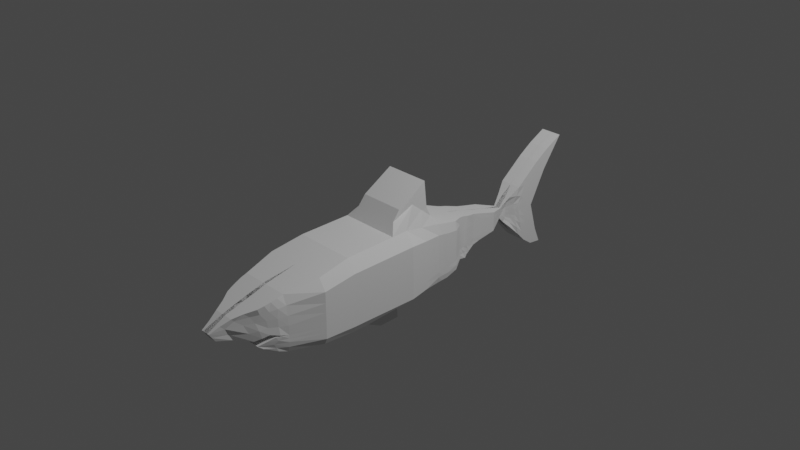 # Source: shark5.blend  (saved by Blender 2.90.8; exported with 4.5.12 LTS)
import bpy
from mathutils import Matrix  # noqa: F401  (used for matrix-valued properties, if any)

bpy.ops.wm.read_factory_settings(use_empty=True)
scene = bpy.context.scene
scene.name = 'Scene'

# ---- collections
col_collection = bpy.data.collections.new('Collection'); scene.collection.children.link(col_collection)

# ---- world
world_world = bpy.data.worlds.new('World'); scene.world = world_world
world_world.use_nodes = True; world_world.node_tree.nodes.clear()
_N = world_world.node_tree.nodes; _L = world_world.node_tree.links
n0 = _N.new('ShaderNodeOutputWorld'); n0.name = 'World Output'; n0.location = (300, 300)
n1 = _N.new('ShaderNodeBackground'); n1.name = 'Background'; n1.location = (10, 300)
n1.inputs[0].default_value = (0.05088, 0.05088, 0.05088, 1.0)
_L.new(n1.outputs[0], n0.inputs[0])
n0.is_active_output = True
world_world.color = (0.05088, 0.05088, 0.05088)
world_world.use_sun_shadow = False
world_world.sun_shadow_jitter_overblur = 0.0

# ---- cameras
cam_camera = bpy.data.cameras.new('Camera')
cam_camera.clip_end = 100.0
cam_camera.ortho_scale = 7.314

# ---- lights
light_light = bpy.data.lights.new('Light', 'POINT')
light_light.transmission_factor = 0.0
light_light.energy = 1000.0
light_light.shadow_soft_size = 0.1
light_light.shadow_maximum_resolution = 0.006
light_light.use_absolute_resolution = True

# ---- meshes
me_plane = bpy.data.meshes.new('Plane')
me_plane.from_pydata([(-3.723, -1.213, 0.0), (1.654, -1.213, 0.03216), (-3.85, 3.994, 0.0), (-2.833, -6.17, -0.1159), (1.251, -6.17, -0.09466), (-2.96, 8.146, 0.0), (1.357, 8.167, 0.0007449), (-1.731, 12.85, -0.01804), (0.4676, 12.87, -0.01947), (-1.731, 12.85, -0.01804), (0.4676, 12.87, -0.01947), (-0.99, 15.71, -0.1868), (-0.1255, 15.73, -0.2454), (-0.99, 15.71, -0.1868), (-0.1255, 15.73, -0.2454), (-5.506, 21.65, -0.006463), (2.969, 19.86, -0.006463), (-2.462, 17.16, -0.006463), (0.751, 16.54, -0.1659), (2.279, 18.03, -0.006463), (-4.004, 19.08, -0.006463), (-0.5465, -1.213, 0.00938), (-0.5985, 4.044, 0.00938), (-0.02787, -6.145, -0.09536), (-0.4096, 8.158, 0.003782), (-0.4324, 12.86, -0.01821), (-0.4324, 12.86, -0.01821), (-0.4793, 15.72, -0.2231), (-0.4793, 15.72, -0.2231), (-0.5229, 18.66, -0.006463), (-0.4774, 16.73, -0.2176), (-0.6502, 17.25, -0.0646), (-1.952, 4.023, 0.00938), (-1.471, 8.153, 0.003782), (-0.973, 12.86, -0.01772), (-0.973, 12.86, -0.01772), (-0.6919, 15.72, -0.2069), (-0.6919, 15.72, -0.2069), (-3.155, 20.01, -0.006463), (-1.083, 16.82, -0.1796), (-2.214, 18.07, -0.006463), (-1.868, -1.213, 0.00938), (-1.424, -6.17, -0.09791), (0.6049, -1.213, 0.00938), (0.4545, -6.17, -0.08034), (0.5801, 4.062, 0.00938), (0.515, 8.163, 0.003782), (0.03856, 12.87, -0.01776), (0.03856, 12.87, -0.01776), (-0.2942, 15.73, -0.2362), (-0.2942, 15.73, -0.2362), (1.766, 19.34, -0.006463), (0.04993, 16.65, -0.2339), (0.5801, 17.45, -0.01667), (0.7978, -7.445, -0.06571), (-0.1382, -7.04, -0.05422), (0.3319, -8.095, -0.02718), (-1.852, -9.382, -0.131), (-0.506, -10.36, -0.2382), (-1.167, -10.8, -0.2382), (-2.291, -7.944, -0.1386), (-1.282, -8.729, -0.1379), (-0.02225, -8.229, -0.03993), (-1.353, -7.45, -0.128), (-0.3622, -7.341, -0.04914), (-2.562, -7.057, -0.1388), (2.863, 18.87, -0.006463), (-4.764, 20.23, -0.006463), (-0.4758, 18.43, -0.006463), (-3.558, 19.68, -0.006463), (0.9401, 18.71, -0.006463), (-3.172, 7.156, 0.0), (1.428, 7.192, 0.0001514), (-0.4547, 7.177, 0.001951), (-1.586, 7.168, 0.002135), (0.5305, 7.185, 0.001868), (-3.819, 2.751, 0.0), (-0.5861, 2.789, 0.00938), (-1.932, 2.773, 0.00938), (0.586, 2.803, 0.00938), (-6.657, 6.237, -1.192e-07), (-4.582, 6.457, -1.192e-07), (-5.266, 3.891, -1.192e-07), (-2.424, 10.2, -0.0103), (0.9775, 10.33, -0.00506), (-0.4195, 10.21, -0.01073), (-1.254, 10.21, -0.01069), (0.307, 10.22, -0.01069), (0.8174, 11.56, -0.01322), (-0.4258, 11.51, -0.02083), (-1.116, 11.5, -0.02076), (0.1757, 11.51, -0.0208), (-2.085, 11.49, -0.0205), (-2.255, 10.85, -0.02226), (1.408, 11.77, -0.003671), (-0.4227, 10.86, -0.0221), (-1.185, 10.85, -0.02222), (0.2414, 10.86, -0.02221), (-3.75, -0.09092, 0.0), (2.064, -0.1652, 0.1117), (-0.5577, -0.08013, 0.00938), (-1.886, -0.08462, 0.00938), (0.5995, -0.07622, 0.00938), (-3.723, -1.213, 2.313), (1.654, -1.213, 2.714), (-3.85, 3.994, 2.29), (-2.833, -6.17, 1.879), (1.251, -6.17, 2.113), (-2.96, 8.146, 2.03), (1.357, 8.167, 2.149), (-1.731, 12.85, 0.8847), (0.4676, 12.87, 0.8783), (-1.731, 12.85, 0.8847), (0.4676, 12.87, 0.8783), (-0.99, 15.71, 0.3123), (-0.1255, 15.73, 0.239), (-0.99, 15.71, 0.3123), (-0.1255, 15.73, 0.239), (-5.506, 21.65, 0.8399), (2.969, 19.86, 0.8399), (-2.462, 17.16, 0.8399), (0.751, 16.54, 0.641), (2.279, 18.03, 0.8399), (-4.004, 19.08, 0.8399), (-0.5465, -1.213, 2.972), (-0.5985, 4.044, 2.976), (-0.02787, -6.145, 2.31), (-0.4096, 8.158, 2.219), (-0.4324, 12.86, 0.8839), (-0.4324, 12.86, 0.8839), (-0.4793, 15.72, 0.2685), (-0.4793, 15.72, 0.2685), (-0.5229, 18.66, 0.8399), (-0.4774, 16.73, 0.5316), (-0.6502, 17.25, 0.7942), (-1.952, 4.023, 2.975), (-1.471, 8.153, 2.219), (-0.973, 12.86, 0.8863), (-0.973, 12.86, 0.8863), (-0.6919, 15.72, 0.2866), (-0.6919, 15.72, 0.2866), (-3.155, 20.01, 0.8399), (-1.083, 16.82, 0.5971), (-2.214, 18.07, 0.8399), (-1.868, -1.213, 2.972), (-1.424, -6.17, 2.26), (0.6049, -1.213, 2.972), (0.4545, -6.17, 2.319), (0.5801, 4.062, 2.976), (0.515, 8.163, 2.219), (0.03856, 12.87, 0.8861), (0.03856, 12.87, 0.8861), (-0.2942, 15.73, 0.2534), (-0.2942, 15.73, 0.2534), (1.766, 19.34, 0.8399), (0.04993, 16.65, 0.4868), (0.5801, 17.45, 0.8399), (0.7978, -7.445, 1.78), (-0.1382, -7.04, 2.076), (0.3319, -8.095, 1.552), (-1.852, -9.382, 0.7868), (-0.506, -10.36, 0.3718), (-1.167, -10.8, 0.3718), (-2.291, -7.944, 1.563), (-1.282, -8.729, 1.078), (-0.02225, -8.229, 1.399), (-1.353, -7.45, 1.775), (-0.3622, -7.341, 1.911), (-2.562, -7.057, 1.784), (2.863, 18.87, 0.8399), (-4.764, 20.23, 0.8399), (-0.4758, 18.43, 0.8399), (-3.558, 19.68, 0.8399), (0.9401, 18.71, 0.8399), (-3.172, 7.156, 2.023), (1.428, 7.192, 2.14), (-0.4547, 7.177, 2.259), (-1.586, 7.168, 2.254), (0.5305, 7.185, 2.261), (-3.819, 2.751, 2.296), (-6.657, 6.237, 1.71), (-4.582, 6.457, 1.71), (-5.266, 3.891, 1.71), (-2.424, 10.2, 1.335), (0.9775, 10.33, 1.338), (-0.4195, 10.21, 1.363), (-1.254, 10.21, 1.361), (0.307, 10.22, 1.361), (0.8174, 11.56, 1.077), (-0.4258, 11.51, 1.056), (-1.116, 11.5, 1.06), (0.1757, 11.51, 1.058), (-2.085, 11.49, 1.074), (-2.255, 10.85, 1.143), (0.9499, 11.22, 1.148), (-0.4227, 10.86, 1.144), (-1.185, 10.85, 1.143), (0.2414, 10.86, 1.143), (-3.75, -0.09092, 2.308), (1.654, -0.07266, 2.711), (-0.5577, -0.08013, 2.972), (-1.886, -0.08462, 2.972), (0.5995, -0.07622, 2.972), (1.548, 5.371, 2.078), (-3.736, -0.652, 0.0), (1.129, -1.213, 0.00938), (-2.901, 4.009, 0.00938), (0.8529, -6.17, -0.09218), (1.453, -3.691, 0.001063), (-3.278, -3.691, 0.0), (-2.216, 8.15, 0.003782), (-3.511, 5.575, 0.0), (1.393, 7.679, 0.0006262), (-1.352, 12.85, -0.01715), (-2.692, 9.172, 0.0), (0.6425, 12.21, -0.002578), (-1.352, 12.85, -0.01715), (-1.731, 12.85, -0.01804), (0.4676, 12.87, -0.01947), (-0.841, 15.71, -0.1978), (-1.361, 14.28, -0.005566), (0.171, 14.3, -0.005566), (-0.841, 15.71, -0.1978), (-0.99, 15.71, -0.1868), (-0.1255, 15.73, -0.2454), (-4.331, 20.83, -0.006463), (-1.726, 16.43, -0.1676), (2.916, 19.36, -0.006463), (-3.233, 18.12, -0.006463), (0.3127, 16.13, -0.2821), (-1.772, 16.99, -0.08363), (1.515, 17.29, -0.006463), (-4.384, 19.65, -0.006463), (-3.109, 18.57, -0.006463), (-1.207, -1.213, 0.00938), (-0.00921, 4.053, 0.00938), (-0.7261, -6.158, -0.08739), (0.05268, 8.161, 0.003782), (-0.1969, 12.86, -0.01808), (-0.1969, 12.86, -0.01808), (-0.3868, 15.72, -0.2302), (-0.3868, 15.72, -0.2302), (0.6217, 19.0, -0.006463), (-0.2137, 16.69, -0.2292), (-0.03506, 17.35, -0.05368), (-0.5638, 16.99, -0.1394), (-0.4784, 16.22, -0.2904), (-0.4993, 18.54, -0.006463), (-0.4793, 15.72, -0.2231), (-0.4558, 14.29, -0.005566), (-0.4324, 12.86, -0.01821), (-0.4291, 12.18, -0.004209), (-0.4321, 7.668, 0.003782), (-0.2872, -3.679, 0.009593), (-1.275, 4.034, 0.00938), (-0.9403, 8.156, 0.003782), (-0.7027, 12.86, -0.0181), (-0.7027, 12.86, -0.0181), (-0.5856, 15.72, -0.2163), (-0.5856, 15.72, -0.2163), (-1.839, 19.33, -0.006463), (-0.7801, 16.77, -0.2008), (-1.432, 17.66, -0.006463), (-2.795, -1.213, 0.00938), (-2.129, -6.17, -0.1072), (-1.528, 7.661, 0.003782), (-1.045, 12.18, -0.003941), (-0.973, 12.86, -0.01772), (-0.8324, 14.29, -0.005566), (-0.6919, 15.72, -0.2069), (-3.357, 19.84, -0.006463), (-0.8873, 16.27, -0.2711), (-1.648, 17.45, -0.01203), (-1.646, -3.691, 0.009593), (0.0292, -1.213, 0.00938), (0.2133, -6.158, -0.09113), (0.9361, 8.165, 0.003782), (0.2531, 12.87, -0.01816), (0.2531, 12.87, -0.01816), (-0.2099, 15.73, -0.2427), (-0.2099, 15.73, -0.2427), (2.368, 19.6, -0.006463), (0.4005, 16.59, -0.2162), (1.43, 17.74, -0.006463), (0.5297, -3.691, 0.009593), (0.315, 17.05, -0.09771), (-0.1221, 16.19, -0.3062), (1.353, 19.03, -0.006463), (-0.2942, 15.73, -0.2362), (-0.1278, 14.3, -0.005566), (0.03856, 12.87, -0.01776), (0.1071, 12.19, -0.003974), (0.5227, 7.674, 0.003782), (0.5649, -7.77, -0.04124), (0.09686, -7.567, -0.02728), (-0.08303, -6.593, -0.09128), (0.3932, -7.132, -0.05024), (1.025, -6.807, -0.1097), (-0.8364, -10.58, -0.2382), (-1.51, -10.09, -0.1793), (-2.072, -8.663, -0.1386), (-1.389, -6.81, -0.1342), (-0.195, -6.743, -0.08056), (-2.427, -7.5, -0.1388), (-1.224, -9.767, -0.1635), (-0.2641, -9.296, -0.1286), (-0.6522, -8.479, -0.09734), (-1.787, -8.337, -0.1379), (-1.318, -8.09, -0.1309), (-0.1922, -7.785, -0.0389), (-2.698, -6.613, -0.1388), (-1.958, -7.253, -0.1379), (-0.8577, -7.395, -0.08942), (2.571, 18.45, -0.006463), (-5.135, 20.94, -0.006463), (-0.563, 17.84, -0.006463), (-2.886, 18.87, -0.006463), (0.7601, 18.08, -0.006463), (0.2322, 18.57, -0.006463), (-4.161, 19.95, -0.006463), (-2.017, 19.05, -0.006463), (1.902, 18.79, -0.006463), (-3.066, 7.651, 0.0), (1.548, 5.371, 0.0), (-0.5266, 5.611, 0.0005793), (-1.769, 5.596, 0.0008408), (0.5553, 5.623, 0.0004744), (0.03792, 7.181, 0.0019), (-2.379, 7.162, 0.002318), (-1.02, 7.173, 0.002031), (0.9793, 7.188, 0.002602), (-4.113e-05, 2.796, 0.00938), (-2.876, 2.762, 0.00938), (-1.259, 2.781, 0.00938), (-5.62, 6.347, -1.192e-07), (-5.253, 5.116, -1.192e-07), (-4.543, 3.321, -1.192e-07), (-3.877, 6.806, 0.0), (-2.339, 10.52, -0.01788), (1.167, 9.249, 0.001137), (-0.4146, 9.185, 0.003782), (-1.362, 9.18, 0.003782), (0.411, 9.189, 0.003782), (-0.05626, 10.21, -0.01072), (-1.839, 10.2, -0.0106), (-0.8366, 10.21, -0.01072), (0.6422, 10.27, -0.009307), (1.113, 11.66, -0.006701), (-0.4242, 11.18, -0.02323), (-1.151, 11.18, -0.02318), (0.2086, 11.19, -0.02321), (-1.908, 12.17, -0.003375), (-0.125, 11.51, -0.02081), (-1.601, 11.5, -0.02077), (-0.7711, 11.5, -0.02082), (0.4966, 11.53, -0.01873), (-2.17, 11.17, -0.02304), (1.193, 11.05, -0.007445), (-0.4211, 10.54, -0.01801), (-1.219, 10.53, -0.01807), (0.2742, 10.54, -0.01806), (0.8248, 11.32, -0.01508), (-0.8038, 10.86, -0.02213), (-1.72, 10.85, -0.02245), (-0.09065, 10.86, -0.02213), (1.654, -0.6429, 0.1069), (-0.5521, -0.6466, 0.00938), (-1.877, -0.6488, 0.00938), (0.6022, -0.6446, 0.00938), (1.127, -0.07444, -0.02694), (-1.222, -0.08238, 0.00938), (-2.818, -0.08777, 0.00938), (0.02092, -0.07818, 0.00938), (-3.736, -0.652, 2.311), (1.129, -1.213, 2.972), (-2.901, 4.009, 2.974), (0.8529, -6.17, 2.263), (1.453, -3.691, 2.79), (-3.278, -3.691, 2.446), (-2.216, 8.15, 2.219), (-3.511, 5.575, 2.178), (1.393, 7.679, 2.144), (-1.352, 12.85, 0.8891), (-2.692, 9.172, 1.886), (0.6425, 12.21, 0.8676), (-1.352, 12.85, 0.8891), (-1.731, 12.85, 0.8847), (0.4676, 12.87, 0.8783), (-0.841, 15.71, 0.3025), (-1.361, 14.28, 0.9607), (0.171, 14.3, 0.9607), (-0.841, 15.71, 0.3025), (-0.99, 15.71, 0.3123), (-0.1255, 15.73, 0.239), (-4.331, 20.83, 0.8399), (-1.726, 16.43, 0.548), (2.916, 19.36, 0.8399), (-3.233, 18.12, 0.8399), (0.3127, 16.13, 0.2826), (-1.772, 16.99, 0.7849), (1.515, 17.29, 0.8399), (-4.384, 19.65, 0.8399), (-3.109, 18.57, 0.8399), (-1.207, -1.213, 2.972), (-0.00921, 4.053, 2.976), (-0.7261, -6.158, 2.302), (0.05268, 8.161, 2.219), (-0.1969, 12.86, 0.8845), (-0.1969, 12.86, 0.8845), (-0.3868, 15.72, 0.259), (-0.3868, 15.72, 0.259), (0.6217, 19.0, 0.8399), (-0.2137, 16.69, 0.5027), (-0.03506, 17.35, 0.8187), (-0.5638, 16.99, 0.6827), (-0.4784, 16.22, 0.2337), (-0.4993, 18.54, 0.8399), (-0.4793, 15.72, 0.2685), (-0.4558, 14.29, 0.9607), (-0.4324, 12.86, 0.8839), (-0.4291, 12.18, 0.8607), (-0.4321, 7.668, 2.219), (-0.2872, -3.679, 3.001), (-1.275, 4.034, 2.976), (-0.9403, 8.156, 2.219), (-0.7027, 12.86, 0.8844), (-0.7027, 12.86, 0.8844), (-0.5856, 15.72, 0.2765), (-0.5856, 15.72, 0.2765), (-1.839, 19.33, 0.8399), (-0.7801, 16.77, 0.5651), (-1.432, 17.66, 0.8399), (-2.795, -1.213, 2.972), (-2.129, -6.17, 2.154), (-1.528, 7.661, 2.219), (-1.045, 12.18, 0.8648), (-0.973, 12.86, 0.8863), (-0.8324, 14.29, 0.9607), (-0.6919, 15.72, 0.2866), (-3.357, 19.84, 0.8399), (-0.8873, 16.27, 0.2618), (-1.648, 17.45, 0.8399), (-1.646, -3.691, 3.001), (0.0292, -1.213, 2.972), (0.2133, -6.158, 2.313), (0.9361, 8.165, 2.219), (0.2531, 12.87, 0.8842), (0.2531, 12.87, 0.8842), (-0.2099, 15.73, 0.2447), (-0.2099, 15.73, 0.2447), (2.368, 19.6, 0.8399), (0.4005, 16.59, 0.5339), (1.43, 17.74, 0.8399), (0.5297, -3.691, 3.001), (0.315, 17.05, 0.7405), (-0.1221, 16.19, 0.211), (1.353, 19.03, 0.8399), (-0.2942, 15.73, 0.2534), (-0.1278, 14.3, 0.9607), (0.03856, 12.87, 0.8861), (0.1071, 12.19, 0.8644), (0.5227, 7.674, 2.219), (0.5649, -7.77, 1.719), (0.09686, -7.567, 1.825), (-0.08303, -6.593, 2.236), (0.3932, -7.132, 1.994), (1.025, -6.807, 2.008), (-0.8364, -10.58, 0.3718), (-1.51, -10.09, 0.5354), (-2.072, -8.663, 1.117), (-1.389, -6.81, 2.055), (-0.195, -6.743, 2.188), (-2.427, -7.5, 1.692), (-0.2641, -9.296, 0.6646), (-0.6522, -8.479, 1.271), (-1.787, -8.337, 1.259), (-1.318, -8.09, 1.444), (-0.1922, -7.785, 1.695), (-2.698, -6.613, 1.862), (-1.958, -7.253, 1.826), (-0.8577, -7.395, 1.819), (2.571, 18.45, 0.8399), (-5.135, 20.94, 0.8399), (-0.563, 17.84, 0.8399), (-2.886, 18.87, 0.8399), (0.7601, 18.08, 0.8399), (0.2322, 18.57, 0.8399), (-4.161, 19.95, 0.8399), (-2.017, 19.05, 0.8399), (1.902, 18.79, 0.8399), (-3.066, 7.651, 2.02), (-0.5266, 5.611, 2.663), (-1.769, 5.596, 2.655), (0.5553, 5.623, 2.667), (0.03792, 7.181, 2.26), (-2.379, 7.162, 2.25), (-1.02, 7.173, 2.257), (0.9793, 7.188, 2.243), (-5.62, 6.347, 1.71), (-5.253, 5.116, 1.71), (-4.543, 3.321, 1.733), (-3.877, 6.806, 1.741), (-2.339, 10.52, 1.214), (1.167, 9.249, 2.008), (-0.4146, 9.185, 2.041), (-1.362, 9.18, 2.044), (0.411, 9.189, 2.044), (-0.05626, 10.21, 1.363), (-1.839, 10.2, 1.357), (-0.8366, 10.21, 1.363), (0.6422, 10.27, 1.352), (0.8876, 11.44, 1.101), (-0.4242, 11.18, 1.133), (-1.151, 11.18, 1.134), (0.2086, 11.19, 1.134), (-1.908, 12.17, 0.882), (-0.125, 11.51, 1.057), (-1.601, 11.5, 1.058), (-0.7711, 11.5, 1.057), (0.4966, 11.53, 1.054), (-2.17, 11.17, 1.137), (1.193, 11.05, 1.181), (-0.4211, 10.54, 1.224), (-1.219, 10.53, 1.221), (0.2742, 10.54, 1.221), (0.7496, 11.09, 1.143), (-0.8038, 10.86, 1.144), (-1.72, 10.85, 1.141), (-0.09065, 10.86, 1.144), (1.654, -0.6429, 2.712), (-0.5521, -0.6466, 2.972), (-1.877, -0.6488, 2.972), (0.6022, -0.6446, 2.972), (1.127, -0.07444, 2.972), (-1.222, -0.08238, 2.972), (-2.818, -0.08777, 2.972), (0.02092, -0.07818, 2.972), (-0.1382, -7.04, 1.614), (-0.1255, 15.73, 0.02781), (-3.172, 7.156, 1.575), (1.428, 7.192, 1.688), (1.251, -6.17, 1.629), (-0.99, 15.71, 0.1079), (-0.506, -10.36, 0.1185), (-0.1255, 15.73, 0.02781), (-5.506, 21.65, 0.5516), (2.969, 19.86, 0.5516), (0.8174, 11.56, 0.3927), (0.751, 16.54, 0.3708), (-3.723, -1.213, 1.832), (-0.02225, -8.229, 1.024), (2.279, 18.03, 0.5516), (-2.085, 11.49, 0.788), (1.766, 19.34, 0.5516), (1.654, -1.213, 1.611), (-2.833, -6.17, 1.432), (-2.255, 10.85, 0.8126), (1.357, 8.167, 1.699), (-6.657, 6.237, 1.314), (-5.266, 3.891, 1.314), (0.4676, 12.87, 0.5854), (-0.02787, -6.145, 1.812), (0.4676, 12.87, 0.5854), (-2.96, 8.146, 1.593), (0.7978, -7.445, 1.333), (-0.99, 15.71, 0.1079), (-1.167, -10.8, 0.1185), (-1.852, -9.382, 0.4959), (-3.155, 20.01, 0.5516), (-2.291, -7.944, 1.181), (-2.462, 17.16, 0.5516), (2.863, 18.87, 0.5516), (1.408, 11.54, 0.448), (-0.3622, -7.341, 1.451), (-4.004, 19.08, 0.5516), (-2.562, -7.057, 1.345), (-3.75, -0.09092, 1.828), (-1.731, 12.85, 0.5916), (-3.819, 2.751, 1.817), (-4.764, 20.23, 0.5516), (-0.5229, 18.66, 0.5516), (0.9775, 10.33, 0.5826), (1.736, -0.125, 1.489), (-4.582, 6.457, 1.314), (-2.424, 10.2, 0.9813), (-1.731, 12.85, 0.5916), (0.3319, -8.095, 1.173), (1.548, 5.371, 1.573), (1.79, 4.01, 1.306), (2.118, 3.8, 0.042), (-1.361, 14.28, 0.6574), (1.654, -0.6429, 1.592), (0.09686, -7.567, 1.392), (1.167, 9.249, 1.548), (0.5649, -7.77, 1.293), (-2.339, 10.52, 0.8721), (0.4676, 12.87, 0.5854), (-3.877, 6.806, 1.332), (-1.731, 12.85, 0.5916), (-4.543, 3.321, 1.325), (0.6217, 19.0, 0.5516), (0.6425, 12.21, 0.6341), (-2.692, 9.172, 1.452), (-5.135, 20.94, 0.5516), (-5.62, 6.347, 1.314), (2.571, 18.45, 0.5516), (1.393, 7.679, 1.696), (1.193, 11.05, 0.4471), (-2.17, 11.17, 0.8092), (-2.698, -6.613, 1.413), (-3.278, -3.691, 1.953), (-1.839, 19.33, 0.5516), (-0.1922, -7.785, 1.275), (1.453, -3.691, 1.797), (-4.384, 19.65, 0.5516), (2.368, 19.6, 0.5516), (-1.908, 12.17, 0.6462), (1.515, 17.29, 0.5516), (-0.2641, -9.296, 0.3887), (-3.736, -0.652, 1.83), (0.3127, 16.13, 0.03125), (-2.427, -7.5, 1.273), (-3.233, 18.12, 0.5516), (-0.195, -6.743, 1.715), (1.113, 11.51, 0.4137), (2.916, 19.36, 0.5516), (-1.726, 16.43, 0.2828), (-2.072, -8.663, 0.7791), (-4.331, 20.83, 0.5516), (-1.51, -10.09, 0.2683), (-0.1255, 15.73, 0.02781), (-0.8364, -10.58, 0.1185), (-0.99, 15.71, 0.1079), (1.025, -6.807, 1.531), (-3.066, 7.651, 1.584), (0.171, 14.3, 0.6574), (-0.08303, -6.593, 1.764), (0.02506, -0.6456, 2.972), (-2.807, -0.6504, 2.972), (-1.215, -0.6477, 2.972), (1.128, -0.6438, 2.972), (-0.07345, 10.54, 1.223), (-1.779, 10.53, 1.217), (-0.8202, 10.53, 1.223), (0.7335, 10.79, 1.173), (0.6607, 11.43, 1.101), (-0.7875, 11.18, 1.134), (-1.66, 11.17, 1.133), (-0.1078, 11.19, 1.134), (0.7892, 9.219, 2.057), (-0.8884, 9.182, 2.042), (-2.027, 9.176, 2.049), (-0.001788, 9.187, 2.042), (-4.565, 5.961, 1.71), (1.119, 5.623, 2.667), (-1.148, 5.603, 2.659), (-2.64, 5.585, 2.647), (0.01435, 5.617, 2.665), (1.666, 18.26, 0.8399), (-1.724, 18.35, 0.8399), (-3.635, 19.26, 0.8399), (0.09855, 17.96, 0.8399), (-0.7919, -6.776, 2.091), (-2.043, -6.712, 2.034), (-1.872, -7.795, 1.591), (-0.7549, -7.937, 1.608), (-1.648, -9.215, 0.8128), (0.7089, -6.97, 1.994), (0.1551, -6.863, 2.142), (0.0453, 7.671, 2.219), (-0.161, 12.19, 0.8618), (-0.1969, 12.86, 0.8845), (-0.2918, 14.29, 0.9607), (-0.3868, 15.72, 0.259), (0.4269, 18.78, 0.8399), (-0.3002, 16.21, 0.2221), (-0.1244, 17.02, 0.6922), (0.9912, -3.691, 3.001), (-0.9667, -3.685, 3.001), (-2.441, 17.78, 0.8399), (-1.307, 16.35, 0.3522), (-4.246, 20.39, 0.8399), (-0.841, 15.71, 0.3025), (-1.097, 14.28, 0.9607), (-1.352, 12.85, 0.8891), (-1.477, 12.18, 0.8724), (-2.297, 7.656, 2.219), (0.1213, -3.685, 3.001), (-0.9802, 7.664, 2.219), (-0.7369, 12.18, 0.8617), (-0.7027, 12.86, 0.8844), (-0.6441, 14.29, 0.9607), (-0.5856, 15.72, 0.2765), (-1.928, 19.19, 0.8399), (-0.6828, 16.25, 0.2475), (-1.106, 17.22, 0.7885), (0.915, 17.17, 0.8394), (0.0953, 16.16, 0.2239), (2.135, 19.19, 0.8399), (-0.2099, 15.73, 0.2447), (0.02161, 14.3, 0.9607), (0.2531, 12.87, 0.8842), (0.3748, 12.2, 0.86), (0.9577, 7.677, 2.219), (-2.462, -3.691, 3.001), (0.02506, -0.6456, 0.00938), (-2.807, -0.6504, 0.00938), (-1.215, -0.6477, 0.00938), (1.128, -0.6438, 0.00938), (-0.07345, 10.54, -0.01803), (-1.779, 10.53, -0.01816), (-0.8202, 10.53, -0.01802), (0.7335, 10.79, -0.01596), (0.6607, 11.43, -0.01758), (-0.7875, 11.18, -0.02322), (-1.66, 11.17, -0.02324), (-0.1078, 11.19, -0.02322), (0.7892, 9.219, 0.003782), (-0.8884, 9.182, 0.003782), (-2.027, 9.176, 0.003782), (-0.001788, 9.187, 0.003782), (-4.565, 5.961, -1.192e-07), (1.144, 4.062, 2.976), (1.052, 5.497, 0.0), (-1.148, 5.603, 0.0006891), (-2.64, 5.585, 0.001133), (0.01435, 5.617, 0.0005141), (1.666, 18.26, -0.006463), (-1.724, 18.35, -0.006463), (-3.635, 19.26, -0.006463), (0.09855, 17.96, -0.006463), (-0.7919, -6.776, -0.1076), (-2.043, -6.712, -0.1379), (-1.872, -7.795, -0.1379), (-0.7549, -7.937, -0.08559), (-0.7443, -9.531, -0.168), (-1.648, -9.215, -0.1315), (0.7089, -6.97, -0.07879), (0.1551, -6.863, -0.06529), (0.0453, 7.671, 0.003782), (-0.161, 12.19, -0.00414), (-0.1969, 12.86, -0.01808), (-0.2918, 14.29, -0.005566), (-0.3868, 15.72, -0.2302), (0.4269, 18.78, -0.006463), (-0.3002, 16.21, -0.2985), (-0.1244, 17.02, -0.1292), (0.9912, -3.691, 0.009593), (-0.9667, -3.685, 0.009593), (-2.441, 17.78, -0.006463), (-1.307, 16.35, -0.2197), (-4.246, 20.39, -0.006463), (-0.841, 15.71, -0.1978), (-1.097, 14.28, -0.005566), (-1.352, 12.85, -0.01715), (-1.477, 12.18, -0.003569), (-2.297, 7.656, 0.003782), (0.1213, -3.685, 0.009593), (-0.9802, 7.664, 0.003782), (-0.7369, 12.18, -0.004146), (-0.7027, 12.86, -0.0181), (-0.6441, 14.29, -0.005566), (-0.5856, 15.72, -0.2163), (-1.928, 19.19, -0.006463), (-0.6828, 16.25, -0.2809), (-1.106, 17.22, -0.06765), (0.915, 17.17, -0.0297), (0.0953, 16.16, -0.2972), (2.135, 19.19, -0.006463), (-0.2099, 15.73, -0.2427), (0.02161, 14.3, -0.005566), (0.2531, 12.87, -0.01816), (0.3748, 12.2, -0.004029), (0.9577, 7.677, 0.003782), (-2.462, -3.691, 0.009593), (1.708, 4.062, 2.162), (-1.852, -9.382, 0.7868), (-0.506, -10.36, 0.3718), (-1.167, -10.8, 0.3718), (-1.282, -8.729, 1.078), (-0.02225, -8.229, 1.399), (-0.8364, -10.58, 0.3718), (-1.51, -10.09, 0.5354), (-2.072, -8.663, 1.117), (-1.224, -9.767, 0.5962), (-0.2641, -9.296, 0.6646), (-0.6522, -8.479, 1.271), (-1.787, -8.337, 1.259), (-0.7443, -9.531, 0.5909), (-1.648, -9.215, 0.8128), (3.711, 2.871, 0.9012), (4.039, 2.854, -0.02044), (4.093, 4.524, 0.007372), (3.765, 4.612, 0.7839)], [], [(774, 264, 3, 209), (773, 276, 6, 212), (772, 277, 8, 215), (771, 278, 10, 218), (770, 279, 12, 221), (769, 280, 14, 224), (768, 281, 16, 227), (767, 282, 18, 229), (766, 283, 19, 231), (765, 262, 31, 245), (764, 261, 30, 246), (763, 260, 29, 247), (762, 259, 28, 248), (761, 258, 27, 249), (760, 257, 26, 250), (759, 256, 25, 251), (758, 255, 24, 252), (757, 275, 23, 253), (32, 254, 333, 78), (76, 2, 206, 332), (756, 210, 33, 265), (755, 213, 34, 266), (754, 216, 35, 267), (753, 219, 36, 268), (752, 222, 37, 269), (751, 225, 38, 270), (750, 230, 39, 271), (749, 233, 40, 272), (748, 236, 42, 273), (747, 207, 44, 284), (746, 244, 53, 285), (745, 243, 52, 286), (744, 242, 51, 287), (743, 241, 50, 288), (742, 240, 49, 289), (741, 239, 48, 290), (740, 238, 47, 291), (739, 237, 46, 292), (22, 235, 331, 77), (738, 294, 55, 295), (737, 293, 56, 296), (736, 299, 57, 300), (735, 298, 59, 304), (734, 306, 61, 308), (733, 307, 60, 303), (732, 311, 65, 310), (731, 312, 63, 301), (730, 318, 70, 317), (729, 319, 69, 316), (728, 320, 68, 315), (727, 321, 66, 313), (726, 327, 75, 326), (725, 328, 74, 325), (724, 329, 73, 324), (723, 330, 72, 323), (331, 235, 45, 79), (721, 334, 81, 337), (720, 343, 87, 342), (719, 344, 86, 341), (718, 345, 85, 340), (717, 346, 84, 339), (716, 352, 91, 350), (715, 353, 90, 349), (714, 354, 89, 348), (713, 355, 88, 347), (712, 361, 94, 357), (711, 362, 95, 358), (710, 363, 96, 359), (709, 364, 97, 360), (708, 369, 99, 365), (707, 370, 100, 366), (706, 371, 101, 367), (705, 372, 102, 368), (704, 378, 106, 433), (703, 381, 109, 445), (702, 384, 111, 446), (701, 387, 113, 447), (700, 390, 115, 448), (699, 393, 117, 449), (698, 396, 119, 450), (697, 398, 121, 451), (696, 400, 122, 452), (695, 414, 134, 431), (694, 415, 133, 430), (693, 416, 132, 429), (692, 417, 131, 428), (691, 418, 130, 427), (690, 419, 129, 426), (689, 420, 128, 425), (688, 421, 127, 424), (687, 422, 126, 444), (148, 202, 533, 722), (534, 423, 135, 201), (686, 434, 136, 379), (685, 435, 137, 382), (684, 436, 138, 385), (683, 437, 139, 388), (682, 438, 140, 391), (681, 439, 141, 394), (680, 440, 142, 399), (679, 441, 143, 402), (678, 442, 145, 405), (677, 453, 147, 376), (676, 454, 156, 413), (675, 455, 155, 412), (674, 456, 154, 411), (673, 457, 153, 410), (672, 458, 152, 409), (671, 459, 151, 408), (670, 460, 150, 407), (669, 461, 149, 406), (535, 375, 105, 179, 198), (668, 464, 158, 463), (667, 465, 159, 462), (164, 475, 787, 779), (469, 160, 776, 783), (665, 476, 164, 474), (664, 472, 163, 475), (663, 478, 168, 479), (662, 470, 166, 480), (661, 485, 173, 486), (660, 484, 172, 487), (659, 483, 171, 488), (658, 481, 169, 489), (657, 493, 178, 494), (656, 492, 177, 495), (655, 491, 176, 496), (654, 203, 175, 497), (179, 105, 499, 500), (653, 501, 181, 498), (652, 506, 187, 507), (651, 505, 186, 508), (650, 504, 185, 509), (649, 503, 184, 510), (648, 514, 191, 516), (647, 513, 190, 517), (646, 512, 189, 518), (645, 511, 188, 519), (644, 521, 194, 525), (643, 522, 195, 526), (642, 523, 196, 527), (641, 524, 197, 528), (640, 529, 199, 533), (639, 530, 200, 534), (638, 531, 201, 535), (637, 532, 202, 536), (636, 537, 158, 464), (635, 538, 115, 390), (634, 539, 174, 490), (587, 540, 175, 203), (633, 541, 107, 466), (632, 542, 114, 392), (631, 543, 161, 467), (630, 544, 117, 393), (629, 566, 162, 468), (628, 545, 118, 394), (627, 567, 160, 469), (626, 565, 116, 395), (625, 546, 119, 396), (624, 547, 188, 511), (623, 561, 126, 471), (622, 570, 120, 397), (621, 569, 163, 472), (620, 548, 121, 398), (619, 549, 103, 373), (618, 550, 165, 473), (617, 551, 122, 400), (616, 552, 192, 515), (615, 553, 154, 450), (614, 574, 123, 401), (613, 554, 104, 377), (612, 573, 167, 477), (611, 568, 141, 429), (610, 555, 106, 378), (609, 575, 168, 478), (608, 556, 193, 520), (607, 572, 194, 521), (606, 557, 109, 381), (605, 571, 169, 481), (604, 558, 180, 498), (603, 579, 170, 482), (602, 563, 108, 383), (601, 560, 111, 384), (600, 580, 132, 411), (599, 578, 179, 500), (598, 577, 110, 386), (597, 583, 181, 501), (596, 562, 113, 387), (595, 584, 183, 502), (594, 564, 157, 462), (593, 581, 184, 503), (592, 586, 159, 463), (591, 582, 199, 529), (590, 585, 112, 389), (589, 323, 587, 588), (339, 593, 557, 6), (215, 601, 547, 88), (295, 636, 561, 23), (55, 537, 636, 295), (221, 635, 562, 10), (12, 538, 635, 221), (322, 634, 563, 5), (71, 539, 634, 322), (72, 540, 587, 323), (654, 722, 775, 203), (297, 633, 564, 54), (4, 541, 633, 297), (223, 632, 565, 13), (11, 542, 632, 223), (298, 631, 566, 59), (58, 543, 631, 298), (224, 630, 538, 12), (14, 544, 630, 224), (299, 629, 567, 57), (566, 629, 299, 59), (225, 628, 568, 38), (15, 545, 628, 225), (300, 627, 569, 60), (567, 627, 300, 57), (226, 626, 570, 17), (565, 626, 226, 13), (227, 625, 571, 66), (16, 546, 625, 227), (347, 624, 572, 94), (88, 547, 624, 347), (302, 623, 573, 64), (561, 623, 302, 23), (228, 622, 574, 20), (570, 622, 228, 17), (303, 621, 575, 65), (569, 621, 303, 60), (229, 620, 544, 14), (18, 548, 620, 229), (204, 619, 576, 98), (0, 549, 619, 204), (305, 618, 543, 58), (62, 550, 618, 305), (231, 617, 548, 18), (19, 551, 617, 231), (351, 616, 577, 7), (92, 552, 616, 351), (281, 615, 546, 16), (51, 553, 615, 281), (232, 614, 579, 67), (574, 614, 232, 20), (208, 613, 541, 4), (1, 554, 613, 208), (309, 612, 550, 62), (573, 612, 309, 64), (260, 611, 580, 29), (568, 611, 260, 38), (209, 610, 549, 0), (3, 555, 610, 209), (310, 609, 555, 3), (575, 609, 310, 65), (356, 608, 552, 92), (93, 556, 608, 356), (357, 607, 581, 84), (572, 607, 357, 94), (212, 606, 540, 72), (6, 557, 606, 212), (313, 605, 551, 19), (571, 605, 313, 66), (334, 604, 583, 81), (80, 558, 604, 334), (314, 603, 545, 15), (579, 603, 314, 67), (214, 602, 584, 83), (563, 602, 214, 5), (82, 559, 558, 80), (558, 559, 182, 180), (8, 560, 601, 215), (242, 600, 553, 51), (580, 600, 242, 29), (336, 599, 559, 82), (578, 599, 336, 76), (217, 598, 585, 9), (577, 598, 217, 7), (337, 597, 539, 71), (583, 597, 337, 81), (218, 596, 560, 8), (562, 596, 218, 10), (338, 595, 556, 93), (584, 595, 338, 83), (293, 594, 586, 56), (564, 594, 293, 54), (576, 578, 76, 98), (198, 179, 578, 576), (581, 593, 339, 84), (294, 592, 537, 55), (586, 592, 294, 56), (365, 591, 554, 1), (203, 775, 588, 587), (582, 591, 365, 99), (220, 590, 542, 11), (588, 582, 790, 793), (585, 590, 220, 9), (542, 590, 389, 114), (554, 591, 529, 104), (537, 592, 463, 158), (557, 593, 503, 109), (586, 594, 462, 159), (556, 595, 502, 193), (560, 596, 387, 111), (539, 597, 501, 174), (585, 598, 386, 112), (559, 599, 500, 182), (553, 600, 411, 154), (547, 601, 384, 188), (584, 602, 383, 183), (545, 603, 482, 118), (583, 604, 498, 181), (551, 605, 481, 122), (540, 606, 381, 175), (581, 607, 521, 184), (552, 608, 520, 192), (555, 609, 478, 106), (549, 610, 378, 103), (580, 611, 429, 132), (550, 612, 477, 165), (541, 613, 377, 107), (579, 614, 401, 170), (546, 615, 450, 119), (493, 148, 722, 654), (577, 616, 515, 110), (548, 617, 400, 121), (543, 618, 473, 161), (576, 619, 373, 198), (544, 620, 398, 117), (575, 621, 472, 168), (574, 622, 397, 123), (573, 623, 471, 167), (572, 624, 511, 194), (571, 625, 396, 169), (570, 626, 395, 120), (569, 627, 469, 163), (568, 628, 394, 141), (567, 629, 468, 160), (538, 630, 393, 115), (566, 631, 467, 162), (565, 632, 392, 116), (564, 633, 466, 157), (563, 634, 490, 108), (562, 635, 390, 113), (561, 636, 464, 126), (530, 637, 536, 200), (124, 443, 637, 530), (443, 146, 532, 637), (373, 638, 535, 198), (103, 432, 638, 373), (432, 144, 531, 638), (531, 639, 534, 201), (144, 403, 639, 531), (403, 124, 530, 639), (532, 640, 533, 202), (146, 374, 640, 532), (374, 104, 529, 640), (522, 641, 528, 195), (185, 507, 641, 522), (507, 187, 524, 641), (502, 642, 527, 193), (183, 508, 642, 502), (508, 186, 523, 642), (523, 643, 526, 196), (186, 509, 643, 523), (509, 185, 522, 643), (524, 644, 525, 197), (187, 510, 644, 524), (510, 184, 521, 644), (514, 645, 519, 191), (197, 525, 645, 514), (525, 194, 511, 645), (513, 646, 518, 190), (196, 526, 646, 513), (526, 195, 512, 646), (520, 647, 517, 192), (193, 527, 647, 520), (527, 196, 513, 647), (512, 648, 516, 189), (195, 528, 648, 512), (528, 197, 514, 648), (506, 649, 510, 187), (149, 445, 649, 506), (445, 109, 503, 649), (505, 650, 509, 186), (136, 424, 650, 505), (424, 127, 504, 650), (383, 651, 508, 183), (108, 379, 651, 383), (379, 136, 505, 651), (504, 652, 507, 185), (127, 406, 652, 504), (406, 149, 506, 652), (499, 653, 498, 180), (105, 380, 653, 499), (380, 174, 501, 653), (536, 404, 125, 200), (493, 654, 497, 178), (492, 655, 496, 177), (135, 423, 655, 492), (423, 125, 491, 655), (380, 656, 495, 174), (105, 375, 656, 380), (375, 135, 492, 656), (491, 657, 494, 176), (125, 404, 657, 491), (404, 148, 493, 657), (485, 658, 489, 173), (156, 452, 658, 485), (452, 122, 481, 658), (484, 659, 488, 172), (143, 431, 659, 484), (431, 134, 483, 659), (401, 660, 487, 170), (123, 402, 660, 401), (402, 143, 484, 660), (483, 661, 486, 171), (134, 413, 661, 483), (413, 156, 485, 661), (471, 662, 480, 167), (126, 405, 662, 471), (405, 145, 470, 662), (470, 663, 479, 166), (145, 433, 663, 470), (433, 106, 478, 663), (476, 664, 475, 164), (166, 479, 664, 476), (479, 168, 472, 664), (477, 665, 474, 165), (167, 480, 665, 477), (480, 166, 476, 665), (474, 164, 779, 786), (160, 468, 782, 776), (165, 474, 786, 780), (468, 162, 778, 782), (475, 666, 789, 787), (475, 163, 469, 666), (466, 667, 462, 157), (107, 376, 667, 466), (376, 147, 465, 667), (465, 668, 463, 159), (147, 444, 668, 465), (444, 126, 464, 668), (202, 148, 404, 536), (421, 669, 406, 127), (176, 494, 669, 421), (494, 178, 461, 669), (420, 670, 407, 128), (189, 516, 670, 420), (516, 191, 460, 670), (419, 671, 408, 129), (128, 407, 671, 419), (407, 150, 459, 671), (418, 672, 409, 130), (129, 408, 672, 418), (408, 151, 458, 672), (417, 673, 410, 131), (130, 409, 673, 417), (409, 152, 457, 673), (416, 674, 411, 132), (171, 486, 674, 416), (486, 173, 456, 674), (415, 675, 412, 133), (131, 410, 675, 415), (410, 153, 455, 675), (414, 676, 413, 134), (133, 412, 676, 414), (412, 155, 454, 676), (377, 677, 376, 107), (104, 374, 677, 377), (374, 146, 453, 677), (422, 678, 405, 126), (124, 403, 678, 422), (403, 144, 442, 678), (397, 679, 402, 123), (120, 399, 679, 397), (399, 142, 441, 679), (395, 680, 399, 120), (116, 391, 680, 395), (391, 140, 440, 680), (482, 681, 394, 118), (170, 487, 681, 482), (487, 172, 439, 681), (392, 682, 391, 116), (114, 388, 682, 392), (388, 139, 438, 682), (389, 683, 388, 114), (112, 385, 683, 389), (385, 138, 437, 683), (386, 684, 385, 112), (110, 382, 684, 386), (382, 137, 436, 684), (515, 685, 382, 110), (192, 517, 685, 515), (517, 190, 435, 685), (490, 686, 379, 108), (174, 495, 686, 490), (495, 177, 434, 686), (201, 135, 375, 535), (200, 125, 423, 534), (722, 533, 199, 775), (453, 687, 444, 147), (146, 443, 687, 453), (443, 124, 422, 687), (434, 688, 424, 136), (177, 496, 688, 434), (496, 176, 421, 688), (435, 689, 425, 137), (190, 518, 689, 435), (518, 189, 420, 689), (436, 690, 426, 138), (137, 425, 690, 436), (425, 128, 419, 690), (437, 691, 427, 139), (138, 426, 691, 437), (426, 129, 418, 691), (438, 692, 428, 140), (139, 427, 692, 438), (427, 130, 417, 692), (439, 693, 429, 141), (172, 488, 693, 439), (488, 171, 416, 693), (440, 694, 430, 142), (140, 428, 694, 440), (428, 131, 415, 694), (441, 695, 431, 143), (142, 430, 695, 441), (430, 133, 414, 695), (454, 696, 452, 156), (155, 451, 696, 454), (451, 121, 400, 696), (455, 697, 451, 155), (153, 449, 697, 455), (449, 117, 398, 697), (456, 698, 450, 154), (173, 489, 698, 456), (489, 169, 396, 698), (457, 699, 449, 153), (152, 448, 699, 457), (448, 115, 393, 699), (458, 700, 448, 152), (151, 447, 700, 458), (447, 113, 390, 700), (459, 701, 447, 151), (150, 446, 701, 459), (446, 111, 387, 701), (460, 702, 446, 150), (191, 519, 702, 460), (519, 188, 384, 702), (461, 703, 445, 149), (178, 497, 703, 461), (497, 175, 381, 703), (442, 704, 433, 145), (144, 432, 704, 442), (432, 103, 378, 704), (500, 499, 180, 182), (76, 336, 335, 2), (274, 705, 368, 43), (21, 366, 705, 274), (366, 100, 372, 705), (263, 706, 367, 41), (0, 204, 706, 263), (204, 98, 371, 706), (234, 707, 366, 21), (41, 367, 707, 234), (367, 101, 370, 707), (205, 708, 365, 1), (43, 368, 708, 205), (368, 102, 369, 708), (343, 709, 360, 87), (85, 358, 709, 343), (358, 95, 364, 709), (344, 710, 359, 86), (83, 338, 710, 344), (338, 93, 363, 710), (345, 711, 358, 85), (86, 359, 711, 345), (359, 96, 362, 711), (346, 712, 357, 84), (87, 360, 712, 346), (360, 97, 361, 712), (361, 713, 347, 94), (97, 350, 713, 361), (350, 91, 355, 713), (362, 714, 348, 95), (96, 349, 714, 362), (349, 90, 354, 714), (363, 715, 349, 96), (93, 356, 715, 363), (356, 92, 353, 715), (364, 716, 350, 97), (95, 348, 716, 364), (348, 89, 352, 716), (276, 717, 339, 6), (46, 342, 717, 276), (342, 87, 346, 717), (255, 718, 340, 24), (33, 341, 718, 255), (341, 86, 345, 718), (210, 719, 341, 33), (5, 214, 719, 210), (214, 83, 344, 719), (237, 720, 342, 46), (24, 340, 720, 237), (340, 85, 343, 720), (211, 721, 337, 71), (2, 335, 721, 211), (335, 80, 334, 721), (336, 82, 80, 335), (326, 75, 330, 723), (254, 724, 324, 22), (32, 325, 724, 254), (325, 74, 329, 724), (206, 725, 325, 32), (2, 211, 725, 206), (211, 71, 328, 725), (235, 726, 326, 45), (22, 324, 726, 235), (324, 73, 327, 726), (283, 727, 313, 19), (53, 317, 727, 283), (317, 70, 321, 727), (262, 728, 315, 31), (40, 316, 728, 262), (316, 69, 320, 728), (233, 729, 316, 40), (20, 232, 729, 233), (232, 67, 319, 729), (244, 730, 317, 53), (31, 315, 730, 244), (315, 68, 318, 730), (236, 731, 301, 42), (23, 302, 731, 236), (302, 64, 312, 731), (264, 732, 310, 3), (42, 301, 732, 264), (301, 63, 311, 732), (311, 733, 303, 65), (63, 308, 733, 311), (308, 61, 307, 733), (312, 734, 308, 63), (64, 309, 734, 312), (309, 62, 306, 734), (306, 735, 304, 61), (62, 305, 735, 306), (305, 58, 298, 735), (307, 736, 300, 60), (61, 304, 736, 307), (304, 59, 299, 736), (207, 737, 296, 44), (4, 297, 737, 207), (297, 54, 293, 737), (275, 738, 295, 23), (44, 296, 738, 275), (296, 56, 294, 738), (332, 206, 32, 78), (327, 739, 292, 75), (73, 252, 739, 327), (252, 24, 237, 739), (352, 740, 291, 91), (89, 251, 740, 352), (251, 25, 238, 740), (238, 741, 290, 47), (25, 250, 741, 238), (250, 26, 239, 741), (239, 742, 289, 48), (26, 249, 742, 239), (249, 27, 240, 742), (240, 743, 288, 49), (27, 248, 743, 240), (248, 28, 241, 743), (318, 744, 287, 70), (68, 247, 744, 318), (247, 29, 242, 744), (241, 745, 286, 50), (28, 246, 745, 241), (246, 30, 243, 745), (243, 746, 285, 52), (30, 245, 746, 243), (245, 31, 244, 746), (205, 747, 284, 43), (1, 208, 747, 205), (208, 4, 207, 747), (234, 748, 273, 41), (21, 253, 748, 234), (253, 23, 236, 748), (230, 749, 272, 39), (17, 228, 749, 230), (228, 20, 233, 749), (222, 750, 271, 37), (13, 226, 750, 222), (226, 17, 230, 750), (319, 751, 270, 69), (67, 314, 751, 319), (314, 15, 225, 751), (219, 752, 269, 36), (11, 223, 752, 219), (223, 13, 222, 752), (216, 753, 268, 35), (9, 220, 753, 216), (220, 11, 219, 753), (213, 754, 267, 34), (7, 217, 754, 213), (217, 9, 216, 754), (353, 755, 266, 90), (92, 351, 755, 353), (351, 7, 213, 755), (328, 756, 265, 74), (71, 322, 756, 328), (322, 5, 210, 756), (333, 254, 22, 77), (775, 199, 582, 588), (274, 757, 253, 21), (43, 284, 757, 274), (284, 44, 275, 757), (329, 758, 252, 73), (74, 265, 758, 329), (265, 33, 255, 758), (354, 759, 251, 89), (90, 266, 759, 354), (266, 34, 256, 759), (256, 760, 250, 25), (34, 267, 760, 256), (267, 35, 257, 760), (257, 761, 249, 26), (35, 268, 761, 257), (268, 36, 258, 761), (258, 762, 248, 27), (36, 269, 762, 258), (269, 37, 259, 762), (320, 763, 247, 68), (69, 270, 763, 320), (270, 38, 260, 763), (259, 764, 246, 28), (37, 271, 764, 259), (271, 39, 261, 764), (261, 765, 245, 30), (39, 272, 765, 261), (272, 40, 262, 765), (282, 766, 231, 18), (52, 285, 766, 282), (285, 53, 283, 766), (280, 767, 229, 14), (50, 286, 767, 280), (286, 52, 282, 767), (321, 768, 227, 66), (70, 287, 768, 321), (287, 51, 281, 768), (279, 769, 224, 12), (49, 288, 769, 279), (288, 50, 280, 769), (278, 770, 221, 10), (48, 289, 770, 278), (289, 49, 279, 770), (277, 771, 218, 8), (47, 290, 771, 277), (290, 48, 278, 771), (355, 772, 215, 88), (91, 291, 772, 355), (291, 47, 277, 772), (330, 773, 212, 72), (75, 292, 773, 330), (292, 46, 276, 773), (263, 774, 209, 0), (41, 273, 774, 263), (273, 42, 264, 774), (789, 783, 776, 782), (788, 784, 778, 781), (785, 788, 781, 777), (780, 786, 788, 785), (786, 779, 784, 788), (784, 789, 782, 778), (779, 787, 789, 784), (666, 469, 783, 789), (467, 161, 777, 781), (473, 165, 780, 785), (162, 467, 781, 778), (161, 473, 785, 777), (790, 791, 792, 793), (589, 588, 793, 792), (582, 99, 791, 790)])
_uv = me_plane.uv_layers.new(name='UVMap')
_uv.uv.foreach_set('vector', [0.1725, 0.0, 0.1725, 0.0, 0.0, 0.0, 0.0, 0.0, 0.9024, 1.0, 0.9024, 1.0, 1.0, 1.0, 1.0, 1.0, 0.9024, 1.0, 0.9024, 1.0, 1.0, 1.0, 1.0, 1.0, 0.9024, 1.0, 0.9024, 1.0, 1.0, 1.0, 1.0, 1.0, 0.9024, 1.0, 0.9024, 1.0, 1.0, 1.0, 1.0, 1.0, 0.9024, 1.0, 0.9024, 1.0, 1.0, 1.0, 1.0, 1.0, 0.9024, 1.0, 0.9024, 1.0, 1.0, 1.0, 1.0, 1.0, 0.9024, 1.0, 0.9024, 1.0, 1.0, 1.0, 1.0, 1.0, 0.9024, 1.0, 0.9024, 1.0, 1.0, 1.0, 1.0, 1.0, 0.4678, 1.0, 0.4678, 1.0, 0.5907, 1.0, 0.5907, 1.0, 0.4678, 1.0, 0.4678, 1.0, 0.5907, 1.0, 0.5907, 1.0, 0.4678, 1.0, 0.4678, 1.0, 0.5907, 1.0, 0.5907, 1.0, 0.4678, 1.0, 0.4678, 1.0, 0.5907, 1.0, 0.5907, 1.0, 0.4678, 1.0, 0.4678, 1.0, 0.5907, 1.0, 0.5907, 1.0, 0.4678, 1.0, 0.4678, 1.0, 0.5907, 1.0, 0.5907, 1.0, 0.4678, 1.0, 0.4678, 1.0, 0.5907, 1.0, 0.5907, 1.0, 0.4678, 1.0, 0.4678, 1.0, 0.5907, 1.0, 0.5907, 1.0, 0.6978, 0.0, 0.6978, 0.0, 0.5907, 0.0, 0.5907, 0.0, 0.3449, 1.0, 0.4678, 1.0, 0.4678, 0.7613, 0.3449, 0.7613, 0.0, 0.7613, 0.0, 1.0, 0.1725, 1.0, 0.1725, 0.7613, 0.1725, 1.0, 0.1725, 1.0, 0.3449, 1.0, 0.3449, 1.0, 0.1725, 1.0, 0.1725, 1.0, 0.3449, 1.0, 0.3449, 1.0, 0.1725, 1.0, 0.1725, 1.0, 0.3449, 1.0, 0.3449, 1.0, 0.1725, 1.0, 0.1725, 1.0, 0.3449, 1.0, 0.3449, 1.0, 0.1725, 1.0, 0.1725, 1.0, 0.3449, 1.0, 0.3449, 1.0, 0.1725, 1.0, 0.1725, 1.0, 0.3449, 1.0, 0.3449, 1.0, 0.1725, 1.0, 0.1725, 1.0, 0.3449, 1.0, 0.3449, 1.0, 0.1725, 1.0, 0.1725, 1.0, 0.3449, 1.0, 0.3449, 1.0, 0.4678, 0.0, 0.4678, 0.0, 0.3449, 0.0, 0.3449, 0.0, 0.9024, 0.0, 0.9024, 0.0, 0.8049, 0.0, 0.8049, 0.0, 0.6978, 1.0, 0.6978, 1.0, 0.8049, 1.0, 0.8049, 1.0, 0.6978, 1.0, 0.6978, 1.0, 0.8049, 1.0, 0.8049, 1.0, 0.6978, 1.0, 0.6978, 1.0, 0.8049, 1.0, 0.8049, 1.0, 0.6978, 1.0, 0.6978, 1.0, 0.8049, 1.0, 0.8049, 1.0, 0.6978, 1.0, 0.6978, 1.0, 0.8049, 1.0, 0.8049, 1.0, 0.6978, 1.0, 0.6978, 1.0, 0.8049, 1.0, 0.8049, 1.0, 0.6978, 1.0, 0.6978, 1.0, 0.8049, 1.0, 0.8049, 1.0, 0.6978, 1.0, 0.6978, 1.0, 0.8049, 1.0, 0.8049, 1.0, 0.5907, 1.0, 0.6978, 1.0, 0.6978, 0.7613, 0.5907, 0.7613, 0.6978, 0.0, 0.6978, 0.0, 0.5907, 0.0, 0.5907, 0.0, 0.9024, 0.0, 0.9024, 0.0, 0.8049, 0.0, 0.8049, 0.0, 0.1725, 0.0, 0.1725, 0.0, 0.0, 0.0, 0.0, 0.0, 0.4678, 0.0, 0.4678, 0.0, 0.3449, 0.0, 0.3449, 0.0, 0.4678, 0.0, 0.4678, 0.0, 0.3449, 0.0, 0.3449, 0.0, 0.1725, 0.0, 0.1725, 0.0, 0.0, 0.0, 0.0, 0.0, 0.1725, 0.0, 0.1725, 0.0, 0.0, 0.0, 0.0, 0.0, 0.4678, 0.0, 0.4678, 0.0, 0.3449, 0.0, 0.3449, 0.0, 0.6978, 1.0, 0.6978, 1.0, 0.8049, 1.0, 0.8049, 1.0, 0.1725, 1.0, 0.1725, 1.0, 0.3449, 1.0, 0.3449, 1.0, 0.4678, 1.0, 0.4678, 1.0, 0.5907, 1.0, 0.5907, 1.0, 0.9024, 1.0, 0.9024, 1.0, 1.0, 1.0, 1.0, 1.0, 0.6978, 1.0, 0.6978, 1.0, 0.8049, 1.0, 0.8049, 1.0, 0.1725, 1.0, 0.1725, 1.0, 0.3449, 1.0, 0.3449, 1.0, 0.4678, 1.0, 0.4678, 1.0, 0.5907, 1.0, 0.5907, 1.0, 0.9024, 1.0, 0.9024, 1.0, 1.0, 1.0, 1.0, 1.0, 0.6978, 0.7613, 0.6978, 1.0, 0.8049, 1.0, 0.8049, 0.7613, 0.0, 1.0, 0.0, 1.0, 0.0, 1.0, 0.0, 1.0, 0.6978, 1.0, 0.6978, 1.0, 0.8049, 1.0, 0.8049, 1.0, 0.1725, 1.0, 0.1725, 1.0, 0.3449, 1.0, 0.3449, 1.0, 0.4678, 1.0, 0.4678, 1.0, 0.5907, 1.0, 0.5907, 1.0, 0.9024, 1.0, 0.9024, 1.0, 1.0, 1.0, 1.0, 1.0, 0.6978, 1.0, 0.6978, 1.0, 0.8049, 1.0, 0.8049, 1.0, 0.1725, 1.0, 0.1725, 1.0, 0.3449, 1.0, 0.3449, 1.0, 0.4678, 1.0, 0.4678, 1.0, 0.5907, 1.0, 0.5907, 1.0, 0.9024, 1.0, 0.9024, 1.0, 1.0, 1.0, 1.0, 1.0, 0.9024, 1.0, 0.9024, 1.0, 1.0, 1.0, 1.0, 1.0, 0.4678, 1.0, 0.4678, 1.0, 0.5907, 1.0, 0.5907, 1.0, 0.1725, 1.0, 0.1725, 1.0, 0.3449, 1.0, 0.3449, 1.0, 0.6978, 1.0, 0.6978, 1.0, 0.8049, 1.0, 0.8049, 1.0, 0.9024, 0.1078, 0.9024, 0.2155, 1.0, 0.2155, 1.0, 0.1078, 0.4678, 0.1078, 0.4678, 0.2155, 0.5907, 0.2155, 0.5907, 0.1078, 0.1725, 0.1078, 0.1725, 0.2155, 0.3449, 0.2155, 0.3449, 0.1078, 0.6978, 0.1078, 0.6978, 0.2155, 0.8049, 0.2155, 0.8049, 0.1078, 0.1725, 0.0, 0.0, 0.0, 0.0, 0.0, 0.1725, 0.0, 0.9024, 1.0, 1.0, 1.0, 1.0, 1.0, 0.9024, 1.0, 0.9024, 1.0, 1.0, 1.0, 1.0, 1.0, 0.9024, 1.0, 0.9024, 1.0, 1.0, 1.0, 1.0, 1.0, 0.9024, 1.0, 0.9024, 1.0, 1.0, 1.0, 1.0, 1.0, 0.9024, 1.0, 0.9024, 1.0, 1.0, 1.0, 1.0, 1.0, 0.9024, 1.0, 0.9024, 1.0, 1.0, 1.0, 1.0, 1.0, 0.9024, 1.0, 0.9024, 1.0, 1.0, 1.0, 1.0, 1.0, 0.9024, 1.0, 0.9024, 1.0, 1.0, 1.0, 1.0, 1.0, 0.9024, 1.0, 0.4678, 1.0, 0.5907, 1.0, 0.5907, 1.0, 0.4678, 1.0, 0.4678, 1.0, 0.5907, 1.0, 0.5907, 1.0, 0.4678, 1.0, 0.4678, 1.0, 0.5907, 1.0, 0.5907, 1.0, 0.4678, 1.0, 0.4678, 1.0, 0.5907, 1.0, 0.5907, 1.0, 0.4678, 1.0, 0.4678, 1.0, 0.5907, 1.0, 0.5907, 1.0, 0.4678, 1.0, 0.4678, 1.0, 0.5907, 1.0, 0.5907, 1.0, 0.4678, 1.0, 0.4678, 1.0, 0.5907, 1.0, 0.5907, 1.0, 0.4678, 1.0, 0.4678, 1.0, 0.5907, 1.0, 0.5907, 1.0, 0.4678, 1.0, 0.6978, 0.0, 0.5907, 0.0, 0.5907, 0.0, 0.6978, 0.0, 0.8049, 1.0, 0.8049, 0.2155, 0.8049, 0.2155, 0.8049, 1.0, 0.4678, 0.2155, 0.4678, 1.0, 0.3449, 1.0, 0.3449, 0.2155, 0.1725, 1.0, 0.3449, 1.0, 0.3449, 1.0, 0.1725, 1.0, 0.1725, 1.0, 0.3449, 1.0, 0.3449, 1.0, 0.1725, 1.0, 0.1725, 1.0, 0.3449, 1.0, 0.3449, 1.0, 0.1725, 1.0, 0.1725, 1.0, 0.3449, 1.0, 0.3449, 1.0, 0.1725, 1.0, 0.1725, 1.0, 0.3449, 1.0, 0.3449, 1.0, 0.1725, 1.0, 0.1725, 1.0, 0.3449, 1.0, 0.3449, 1.0, 0.1725, 1.0, 0.1725, 1.0, 0.3449, 1.0, 0.3449, 1.0, 0.1725, 1.0, 0.1725, 1.0, 0.3449, 1.0, 0.3449, 1.0, 0.1725, 1.0, 0.4678, 0.0, 0.3449, 0.0, 0.3449, 0.0, 0.4678, 0.0, 0.9024, 0.0, 0.8049, 0.0, 0.8049, 0.0, 0.9024, 0.0, 0.6978, 1.0, 0.8049, 1.0, 0.8049, 1.0, 0.6978, 1.0, 0.6978, 1.0, 0.8049, 1.0, 0.8049, 1.0, 0.6978, 1.0, 0.6978, 1.0, 0.8049, 1.0, 0.8049, 1.0, 0.6978, 1.0, 0.6978, 1.0, 0.8049, 1.0, 0.8049, 1.0, 0.6978, 1.0, 0.6978, 1.0, 0.8049, 1.0, 0.8049, 1.0, 0.6978, 1.0, 0.6978, 1.0, 0.8049, 1.0, 0.8049, 1.0, 0.6978, 1.0, 0.6978, 1.0, 0.8049, 1.0, 0.8049, 1.0, 0.6978, 1.0, 0.6978, 1.0, 0.8049, 1.0, 0.8049, 1.0, 0.6978, 1.0, 0.1725, 0.2155, 0.1725, 1.0, 0.0, 1.0, 0.0, 0.7613, 0.0, 0.2155, 0.6978, 0.0, 0.5907, 0.0, 0.5907, 0.0, 0.6978, 0.0, 0.9024, 0.0, 0.8049, 0.0, 0.8049, 0.0, 0.9024, 0.0, 0.3449, 0.0, 0.1725, 0.0, 0.1725, 0.0, 0.3449, 0.0, 0.0, 0.0, 0.0, 0.0, 0.0, 0.0, 0.0, 0.0, 0.4678, 0.0, 0.3449, 0.0, 0.3449, 0.0, 0.4678, 0.0, 0.1725, 0.0, 0.0, 0.0, 0.0, 0.0, 0.1725, 0.0, 0.1725, 0.0, 0.0, 0.0, 0.0, 0.0, 0.1725, 0.0, 0.4678, 0.0, 0.3449, 0.0, 0.3449, 0.0, 0.4678, 0.0, 0.6978, 1.0, 0.8049, 1.0, 0.8049, 1.0, 0.6978, 1.0, 0.1725, 1.0, 0.3449, 1.0, 0.3449, 1.0, 0.1725, 1.0, 0.4678, 1.0, 0.5907, 1.0, 0.5907, 1.0, 0.4678, 1.0, 0.9024, 1.0, 1.0, 1.0, 1.0, 1.0, 0.9024, 1.0, 0.6978, 1.0, 0.8049, 1.0, 0.8049, 1.0, 0.6978, 1.0, 0.1725, 1.0, 0.3449, 1.0, 0.3449, 1.0, 0.1725, 1.0, 0.4678, 1.0, 0.5907, 1.0, 0.5907, 1.0, 0.4678, 1.0, 0.9024, 1.0, 1.0, 1.0, 1.0, 1.0, 0.9024, 1.0, 0.0, 0.7613, 0.0, 1.0, 0.0, 1.0, 0.0, 0.7613, 0.0, 1.0, 0.0, 1.0, 0.0, 1.0, 0.0, 1.0, 0.6978, 1.0, 0.8049, 1.0, 0.8049, 1.0, 0.6978, 1.0, 0.1725, 1.0, 0.3449, 1.0, 0.3449, 1.0, 0.1725, 1.0, 0.4678, 1.0, 0.5907, 1.0, 0.5907, 1.0, 0.4678, 1.0, 0.9024, 1.0, 1.0, 1.0, 1.0, 1.0, 0.9024, 1.0, 0.6978, 1.0, 0.8049, 1.0, 0.8049, 1.0, 0.6978, 1.0, 0.1725, 1.0, 0.3449, 1.0, 0.3449, 1.0, 0.1725, 1.0, 0.4678, 1.0, 0.5907, 1.0, 0.5907, 1.0, 0.4678, 1.0, 0.9024, 1.0, 1.0, 1.0, 1.0, 1.0, 0.9024, 1.0, 0.9024, 1.0, 1.0, 1.0, 1.0, 1.0, 0.9024, 1.0, 0.4678, 1.0, 0.5907, 1.0, 0.5907, 1.0, 0.4678, 1.0, 0.1725, 1.0, 0.3449, 1.0, 0.3449, 1.0, 0.1725, 1.0, 0.6978, 1.0, 0.8049, 1.0, 0.8049, 1.0, 0.6978, 1.0, 0.9024, 0.1078, 1.0, 0.1078, 1.0, 0.2155, 0.9024, 0.2155, 0.4678, 0.1078, 0.5907, 0.1078, 0.5907, 0.2155, 0.4678, 0.2155, 0.1725, 0.1078, 0.3449, 0.1078, 0.3449, 0.2155, 0.1725, 0.2155, 0.6978, 0.1078, 0.8049, 0.1078, 0.8049, 0.2155, 0.6978, 0.2155, 0.5907, 0.0, 0.5907, 0.0, 0.5907, 0.0, 0.5907, 0.0, 1.0, 1.0, 1.0, 1.0, 1.0, 1.0, 1.0, 1.0, 0.0, 1.0, 0.0, 1.0, 0.0, 1.0, 0.0, 1.0, 1.0, 1.0, 1.0, 1.0, 1.0, 1.0, 1.0, 1.0, 1.0, 0.0, 1.0, 0.0, 1.0, 0.0, 1.0, 0.0, 0.0, 1.0, 0.0, 1.0, 0.0, 1.0, 0.0, 1.0, 0.4678, 0.0, 0.5907, 0.0, 0.5907, 0.0, 0.4678, 0.0, 1.0, 1.0, 1.0, 1.0, 1.0, 1.0, 1.0, 1.0, 0.1725, 0.0, 0.3449, 0.0, 0.3449, 0.0, 0.1725, 0.0, 0.1725, 1.0, 0.0, 1.0, 0.0, 1.0, 0.1725, 1.0, 0.0, 0.0, 0.0, 0.0, 0.0, 0.0, 0.0, 0.0, 0.0, 1.0, 0.0, 1.0, 0.0, 1.0, 0.0, 1.0, 1.0, 1.0, 1.0, 1.0, 1.0, 1.0, 1.0, 1.0, 1.0, 1.0, 1.0, 1.0, 1.0, 1.0, 1.0, 1.0, 0.5907, 0.0, 0.5907, 0.0, 0.5907, 0.0, 0.5907, 0.0, 0.0, 1.0, 0.0, 1.0, 0.0, 1.0, 0.0, 1.0, 0.0, 0.0, 0.0, 0.0, 0.0, 0.0, 0.0, 0.0, 1.0, 1.0, 1.0, 1.0, 1.0, 1.0, 1.0, 1.0, 0.0, 0.1078, 0.0, 0.0, 0.0, 0.0, 0.0, 0.1078, 0.5907, 0.0, 0.5907, 0.0, 0.5907, 0.0, 0.5907, 0.0, 1.0, 1.0, 1.0, 1.0, 1.0, 1.0, 1.0, 1.0, 0.0, 1.0, 0.0, 1.0, 0.0, 1.0, 0.0, 1.0, 0.9024, 1.0, 0.8049, 1.0, 0.8049, 1.0, 0.9024, 1.0, 0.0, 1.0, 0.0, 1.0, 0.0, 1.0, 0.0, 1.0, 1.0, 0.0, 1.0, 0.0, 1.0, 0.0, 1.0, 0.0, 0.5907, 0.0, 0.5907, 0.0, 0.5907, 0.0, 0.5907, 0.0, 0.4678, 1.0, 0.3449, 1.0, 0.3449, 1.0, 0.4678, 1.0, 0.0, 0.0, 0.0, 0.0, 0.0, 0.0, 0.0, 0.0, 0.0, 0.0, 0.0, 0.0, 0.0, 0.0, 0.0, 0.0, 0.0, 1.0, 0.0, 1.0, 0.0, 1.0, 0.0, 1.0, 1.0, 1.0, 1.0, 1.0, 1.0, 1.0, 1.0, 1.0, 1.0, 1.0, 1.0, 1.0, 1.0, 1.0, 1.0, 1.0, 1.0, 1.0, 1.0, 1.0, 1.0, 1.0, 1.0, 1.0, 0.0, 1.0, 0.0, 1.0, 0.0, 1.0, 0.0, 1.0, 0.0, 1.0, 0.0, 1.0, 0.0, 1.0, 0.0, 1.0, 0.0, 1.0, 0.0, 1.0, 0.0, 1.0, 0.0, 1.0, 1.0, 1.0, 1.0, 1.0, 1.0, 1.0, 1.0, 1.0, 0.6978, 1.0, 0.5907, 1.0, 0.5907, 1.0, 0.6978, 1.0, 0.0, 0.7613, 0.0, 0.7613, 0.0, 0.7613, 0.0, 0.7613, 0.0, 1.0, 0.0, 1.0, 0.0, 1.0, 0.0, 1.0, 0.0, 1.0, 0.0, 1.0, 0.0, 1.0, 0.0, 1.0, 1.0, 1.0, 1.0, 1.0, 1.0, 1.0, 1.0, 1.0, 0.0, 1.0, 0.0, 1.0, 0.0, 1.0, 0.0, 1.0, 0.9024, 0.0, 1.0, 0.0, 1.0, 0.0, 0.9024, 0.0, 1.0, 1.0, 1.0, 1.0, 1.0, 1.0, 1.0, 1.0, 0.6978, 0.0, 0.8049, 0.0, 0.8049, 0.0, 0.6978, 0.0, 1.0, 0.1078, 1.0, 0.2155, 1.0, 0.2155, 1.0, 0.1078, 0.0, 1.0, 0.0, 1.0, 0.0, 1.0, 0.0, 1.0, 0.8049, 1.0, 0.8049, 1.0, 0.8049, 1.0, 0.8049, 1.0, 1.0, 1.0, 1.0, 1.0, 1.0, 1.0, 1.0, 1.0, 1.0, 1.0, 1.0, 1.0, 1.0, 1.0, 1.0, 1.0, 0.5907, 0.0, 0.5907, 0.0, 0.5907, 0.0, 0.5907, 0.0, 0.5907, 0.0, 0.5907, 0.0, 0.5907, 0.0, 0.5907, 0.0, 1.0, 1.0, 1.0, 1.0, 1.0, 1.0, 1.0, 1.0, 1.0, 1.0, 1.0, 1.0, 1.0, 1.0, 1.0, 1.0, 0.0, 1.0, 0.0, 1.0, 0.0, 1.0, 0.0, 1.0, 0.0, 1.0, 0.0, 1.0, 0.0, 1.0, 0.0, 1.0, 1.0, 1.0, 1.0, 1.0, 1.0, 1.0, 1.0, 1.0, 0.8049, 1.0, 0.8049, 1.0, 0.8049, 1.0, 0.8049, 1.0, 1.0, 0.0, 1.0, 0.0, 1.0, 0.0, 1.0, 0.0, 1.0, 0.0, 1.0, 0.0, 1.0, 0.0, 1.0, 0.0, 0.0, 1.0, 0.0, 1.0, 0.0, 1.0, 0.0, 1.0, 0.0, 1.0, 0.0, 1.0, 0.0, 1.0, 0.0, 1.0, 0.4678, 0.0, 0.4678, 0.0, 0.3449, 0.0, 0.3449, 0.0, 0.5907, 0.0, 0.5907, 0.0, 0.4678, 0.0, 0.4678, 0.0, 1.0, 1.0, 1.0, 1.0, 1.0, 1.0, 1.0, 1.0, 1.0, 1.0, 1.0, 1.0, 1.0, 1.0, 1.0, 1.0, 0.1725, 0.0, 0.1725, 0.0, 0.0, 0.0, 0.0, 0.0, 0.3449, 0.0, 0.1725, 0.0, 0.1725, 0.0, 0.3449, 0.0, 0.1725, 1.0, 0.1725, 1.0, 0.3449, 1.0, 0.3449, 1.0, 0.0, 1.0, 0.0, 1.0, 0.1725, 1.0, 0.1725, 1.0, 0.0, 0.0, 0.0, 0.0, 0.0, 0.0, 0.0, 0.0, 0.0, 0.0, 0.0, 0.0, 0.0, 0.0, 0.0, 0.0, 0.0, 1.0, 0.0, 1.0, 0.0, 1.0, 0.0, 1.0, 0.0, 1.0, 0.0, 1.0, 0.0, 1.0, 0.0, 1.0, 1.0, 1.0, 1.0, 1.0, 1.0, 1.0, 1.0, 1.0, 1.0, 1.0, 1.0, 1.0, 1.0, 1.0, 1.0, 1.0, 1.0, 1.0, 1.0, 1.0, 1.0, 1.0, 1.0, 1.0, 1.0, 1.0, 1.0, 1.0, 1.0, 1.0, 1.0, 1.0, 0.5907, 0.0, 0.5907, 0.0, 0.5907, 0.0, 0.5907, 0.0, 0.5907, 0.0, 0.5907, 0.0, 0.5907, 0.0, 0.5907, 0.0, 0.0, 1.0, 0.0, 1.0, 0.0, 1.0, 0.0, 1.0, 0.0, 1.0, 0.0, 1.0, 0.0, 1.0, 0.0, 1.0, 0.0, 0.0, 0.0, 0.0, 0.0, 0.0, 0.0, 0.0, 0.0, 0.0, 0.0, 0.0, 0.0, 0.0, 0.0, 0.0, 1.0, 1.0, 1.0, 1.0, 1.0, 1.0, 1.0, 1.0, 1.0, 1.0, 1.0, 1.0, 1.0, 1.0, 1.0, 1.0, 0.0, 0.1078, 0.0, 0.1078, 0.0, 0.2155, 0.0, 0.2155, 0.0, 0.0, 0.0, 0.0, 0.0, 0.1078, 0.0, 0.1078, 0.5907, 0.0, 0.5907, 0.0, 0.5907, 0.0, 0.5907, 0.0, 0.5907, 0.0, 0.5907, 0.0, 0.5907, 0.0, 0.5907, 0.0, 1.0, 1.0, 1.0, 1.0, 1.0, 1.0, 1.0, 1.0, 1.0, 1.0, 1.0, 1.0, 1.0, 1.0, 1.0, 1.0, 0.0, 1.0, 0.0, 1.0, 0.0, 1.0, 0.0, 1.0, 0.0, 1.0, 0.0, 1.0, 0.0, 1.0, 0.0, 1.0, 0.9024, 1.0, 0.9024, 1.0, 1.0, 1.0, 1.0, 1.0, 0.8049, 1.0, 0.8049, 1.0, 0.9024, 1.0, 0.9024, 1.0, 0.0, 1.0, 0.0, 1.0, 0.0, 1.0, 0.0, 1.0, 0.0, 1.0, 0.0, 1.0, 0.0, 1.0, 0.0, 1.0, 1.0, 0.0, 1.0, 0.0, 1.0, 0.0, 1.0, 0.0, 1.0, 0.0, 1.0, 0.0, 1.0, 0.0, 1.0, 0.0, 0.5907, 0.0, 0.5907, 0.0, 0.5907, 0.0, 0.5907, 0.0, 0.5907, 0.0, 0.5907, 0.0, 0.5907, 0.0, 0.5907, 0.0, 0.4678, 1.0, 0.4678, 1.0, 0.5907, 1.0, 0.5907, 1.0, 0.3449, 1.0, 0.4678, 1.0, 0.4678, 1.0, 0.3449, 1.0, 0.0, 0.0, 0.0, 0.0, 0.0, 0.0, 0.0, 0.0, 0.0, 0.0, 0.0, 0.0, 0.0, 0.0, 0.0, 0.0, 0.0, 0.0, 0.0, 0.0, 0.0, 0.0, 0.0, 0.0, 0.0, 0.0, 0.0, 0.0, 0.0, 0.0, 0.0, 0.0, 0.0, 1.0, 0.0, 1.0, 0.0, 1.0, 0.0, 1.0, 0.0, 1.0, 0.0, 1.0, 0.0, 1.0, 0.0, 1.0, 1.0, 1.0, 1.0, 1.0, 1.0, 1.0, 1.0, 1.0, 1.0, 1.0, 1.0, 1.0, 1.0, 1.0, 1.0, 1.0, 1.0, 1.0, 1.0, 1.0, 1.0, 1.0, 1.0, 1.0, 1.0, 1.0, 1.0, 1.0, 1.0, 1.0, 1.0, 1.0, 1.0, 1.0, 1.0, 1.0, 1.0, 1.0, 1.0, 1.0, 1.0, 1.0, 1.0, 1.0, 1.0, 1.0, 1.0, 1.0, 0.0, 1.0, 0.0, 1.0, 0.0, 1.0, 0.0, 1.0, 0.0, 1.0, 0.0, 1.0, 0.0, 1.0, 0.0, 1.0, 0.0, 1.0, 0.0, 1.0, 0.0, 1.0, 0.0, 1.0, 0.0, 1.0, 0.0, 1.0, 0.0, 1.0, 0.0, 1.0, 0.0, 1.0, 0.0, 1.0, 0.0, 1.0, 0.0, 1.0, 0.0, 1.0, 0.0, 1.0, 0.0, 1.0, 0.0, 1.0, 0.0, 0.7613, 0.0, 0.7613, 0.0, 1.0, 0.0, 1.0, 0.0, 1.0, 0.0, 0.7613, 0.0, 0.7613, 0.0, 1.0, 1.0, 1.0, 1.0, 1.0, 1.0, 1.0, 1.0, 1.0, 0.6978, 1.0, 0.6978, 1.0, 0.8049, 1.0, 0.8049, 1.0, 0.5907, 1.0, 0.6978, 1.0, 0.6978, 1.0, 0.5907, 1.0, 0.0, 0.7613, 0.0, 0.7613, 0.0, 0.7613, 0.0, 0.7613, 0.0, 0.7613, 0.0, 0.7613, 0.0, 0.7613, 0.0, 0.7613, 0.0, 1.0, 0.0, 1.0, 0.0, 1.0, 0.0, 1.0, 0.0, 1.0, 0.0, 1.0, 0.0, 1.0, 0.0, 1.0, 0.0, 1.0, 0.0, 1.0, 0.0, 1.0, 0.0, 1.0, 0.0, 1.0, 0.0, 1.0, 0.0, 1.0, 0.0, 1.0, 1.0, 1.0, 1.0, 1.0, 1.0, 1.0, 1.0, 1.0, 1.0, 1.0, 1.0, 1.0, 1.0, 1.0, 1.0, 1.0, 0.0, 1.0, 0.0, 1.0, 0.0, 1.0, 0.0, 1.0, 0.0, 1.0, 0.0, 1.0, 0.0, 1.0, 0.0, 1.0, 0.9024, 0.0, 0.9024, 0.0, 0.8049, 0.0, 0.8049, 0.0, 1.0, 0.0, 0.9024, 0.0, 0.9024, 0.0, 1.0, 0.0, 0.0, 0.2155, 0.0, 0.7613, 0.0, 0.7613, 0.0, 0.2155, 0.0, 0.2155, 0.0, 0.7613, 0.0, 0.7613, 0.0, 0.2155, 1.0, 1.0, 1.0, 1.0, 1.0, 1.0, 1.0, 1.0, 0.6978, 0.0, 0.6978, 0.0, 0.5907, 0.0, 0.5907, 0.0, 0.8049, 0.0, 0.6978, 0.0, 0.6978, 0.0, 0.8049, 0.0, 1.0, 0.1078, 1.0, 0.1078, 1.0, 0.0, 1.0, 0.0, 0.8049, 1.0, 0.8049, 1.0, 0.8049, 1.0, 0.8049, 1.0, 1.0, 0.2155, 1.0, 0.1078, 1.0, 0.1078, 1.0, 0.2155, 0.0, 1.0, 0.0, 1.0, 0.0, 1.0, 0.0, 1.0, 0.8049, 1.0, 0.8049, 0.2155, 0.8049, 0.2155, 0.8049, 1.0, 0.0, 1.0, 0.0, 1.0, 0.0, 1.0, 0.0, 1.0, 0.0, 1.0, 0.0, 1.0, 0.0, 1.0, 0.0, 1.0, 1.0, 0.0, 1.0, 0.1078, 1.0, 0.1078, 1.0, 0.0, 0.5907, 0.0, 0.6978, 0.0, 0.6978, 0.0, 0.5907, 0.0, 1.0, 1.0, 1.0, 1.0, 1.0, 1.0, 1.0, 1.0, 0.8049, 0.0, 0.9024, 0.0, 0.9024, 0.0, 0.8049, 0.0, 0.0, 1.0, 0.0, 1.0, 0.0, 1.0, 0.0, 1.0, 1.0, 1.0, 1.0, 1.0, 1.0, 1.0, 1.0, 1.0, 0.0, 1.0, 0.0, 1.0, 0.0, 1.0, 0.0, 1.0, 0.0, 1.0, 0.0, 1.0, 0.0, 1.0, 0.0, 1.0, 0.0, 0.7613, 0.0, 0.7613, 0.0, 0.7613, 0.0, 0.7613, 0.8049, 1.0, 0.6978, 1.0, 0.6978, 1.0, 0.8049, 1.0, 1.0, 1.0, 1.0, 1.0, 1.0, 1.0, 1.0, 1.0, 0.0, 1.0, 0.0, 1.0, 0.0, 1.0, 0.0, 1.0, 0.0, 1.0, 0.0, 1.0, 0.0, 1.0, 0.0, 1.0, 0.0, 1.0, 0.0, 1.0, 0.0, 1.0, 0.0, 1.0, 1.0, 1.0, 1.0, 1.0, 1.0, 1.0, 1.0, 1.0, 1.0, 1.0, 1.0, 1.0, 1.0, 1.0, 1.0, 1.0, 1.0, 1.0, 1.0, 1.0, 1.0, 1.0, 1.0, 1.0, 0.0, 1.0, 0.0, 1.0, 0.0, 1.0, 0.0, 1.0, 0.0, 0.0, 0.0, 0.0, 0.0, 0.0, 0.0, 0.0, 0.0, 0.0, 0.0, 0.0, 0.0, 0.0, 0.0, 0.0, 0.5907, 1.0, 0.4678, 1.0, 0.4678, 1.0, 0.5907, 1.0, 0.5907, 0.0, 0.5907, 0.0, 0.5907, 0.0, 0.5907, 0.0, 1.0, 0.0, 1.0, 0.0, 1.0, 0.0, 1.0, 0.0, 0.0, 1.0, 0.0, 1.0, 0.0, 1.0, 0.0, 1.0, 1.0, 1.0, 0.9024, 1.0, 0.9024, 1.0, 1.0, 1.0, 0.8049, 1.0, 0.8049, 1.0, 0.8049, 1.0, 0.8049, 1.0, 0.0, 1.0, 0.0, 1.0, 0.0, 1.0, 0.0, 1.0, 1.0, 1.0, 1.0, 1.0, 1.0, 1.0, 1.0, 1.0, 0.5907, 0.0, 0.5907, 0.0, 0.5907, 0.0, 0.5907, 0.0, 0.0, 0.2155, 0.0, 0.1078, 0.0, 0.1078, 0.0, 0.2155, 1.0, 1.0, 1.0, 1.0, 1.0, 1.0, 1.0, 1.0, 0.0, 0.0, 0.0, 0.0, 0.0, 0.0, 0.0, 0.0, 0.0, 1.0, 0.0, 1.0, 0.0, 1.0, 0.0, 1.0, 0.5907, 0.0, 0.5907, 0.0, 0.5907, 0.0, 0.5907, 0.0, 1.0, 1.0, 1.0, 1.0, 1.0, 1.0, 1.0, 1.0, 1.0, 1.0, 1.0, 1.0, 1.0, 1.0, 1.0, 1.0, 0.0, 1.0, 0.0, 1.0, 0.0, 1.0, 0.0, 1.0, 0.0, 0.0, 0.0, 0.0, 0.0, 0.0, 0.0, 0.0, 0.3449, 1.0, 0.1725, 1.0, 0.1725, 1.0, 0.3449, 1.0, 0.0, 0.0, 0.1725, 0.0, 0.1725, 0.0, 0.0, 0.0, 1.0, 1.0, 1.0, 1.0, 1.0, 1.0, 1.0, 1.0, 0.3449, 0.0, 0.4678, 0.0, 0.4678, 0.0, 0.3449, 0.0, 0.0, 1.0, 0.0, 1.0, 0.0, 1.0, 0.0, 1.0, 1.0, 0.0, 1.0, 0.0, 1.0, 0.0, 1.0, 0.0, 0.0, 1.0, 0.0, 1.0, 0.0, 1.0, 0.0, 1.0, 1.0, 1.0, 1.0, 1.0, 1.0, 1.0, 1.0, 1.0, 0.5907, 0.0, 0.5907, 0.0, 0.5907, 0.0, 0.5907, 0.0, 0.5907, 0.1078, 0.6978, 0.1078, 0.6978, 0.2155, 0.5907, 0.2155, 0.5907, 0.0, 0.6978, 0.0, 0.6978, 0.1078, 0.5907, 0.1078, 0.6978, 0.0, 0.8049, 0.0, 0.8049, 0.1078, 0.6978, 0.1078, 0.0, 0.1078, 0.1725, 0.1078, 0.1725, 0.2155, 0.0, 0.2155, 0.0, 0.0, 0.1725, 0.0, 0.1725, 0.1078, 0.0, 0.1078, 0.1725, 0.0, 0.3449, 0.0, 0.3449, 0.1078, 0.1725, 0.1078, 0.3449, 0.1078, 0.4678, 0.1078, 0.4678, 0.2155, 0.3449, 0.2155, 0.3449, 0.0, 0.4678, 0.0, 0.4678, 0.1078, 0.3449, 0.1078, 0.4678, 0.0, 0.5907, 0.0, 0.5907, 0.1078, 0.4678, 0.1078, 0.8049, 0.1078, 0.9024, 0.1078, 0.9024, 0.2155, 0.8049, 0.2155, 0.8049, 0.0, 0.9024, 0.0, 0.9024, 0.1078, 0.8049, 0.1078, 0.9024, 0.0, 1.0, 0.0, 1.0, 0.1078, 0.9024, 0.1078, 0.5907, 1.0, 0.6978, 1.0, 0.6978, 1.0, 0.5907, 1.0, 0.5907, 1.0, 0.6978, 1.0, 0.6978, 1.0, 0.5907, 1.0, 0.6978, 1.0, 0.8049, 1.0, 0.8049, 1.0, 0.6978, 1.0, 0.0, 1.0, 0.1725, 1.0, 0.1725, 1.0, 0.0, 1.0, 0.0, 1.0, 0.1725, 1.0, 0.1725, 1.0, 0.0, 1.0, 0.1725, 1.0, 0.3449, 1.0, 0.3449, 1.0, 0.1725, 1.0, 0.3449, 1.0, 0.4678, 1.0, 0.4678, 1.0, 0.3449, 1.0, 0.3449, 1.0, 0.4678, 1.0, 0.4678, 1.0, 0.3449, 1.0, 0.4678, 1.0, 0.5907, 1.0, 0.5907, 1.0, 0.4678, 1.0, 0.8049, 1.0, 0.9024, 1.0, 0.9024, 1.0, 0.8049, 1.0, 0.8049, 1.0, 0.9024, 1.0, 0.9024, 1.0, 0.8049, 1.0, 0.9024, 1.0, 1.0, 1.0, 1.0, 1.0, 0.9024, 1.0, 0.8049, 1.0, 0.9024, 1.0, 0.9024, 1.0, 0.8049, 1.0, 0.8049, 1.0, 0.9024, 1.0, 0.9024, 1.0, 0.8049, 1.0, 0.9024, 1.0, 1.0, 1.0, 1.0, 1.0, 0.9024, 1.0, 0.3449, 1.0, 0.4678, 1.0, 0.4678, 1.0, 0.3449, 1.0, 0.3449, 1.0, 0.4678, 1.0, 0.4678, 1.0, 0.3449, 1.0, 0.4678, 1.0, 0.5907, 1.0, 0.5907, 1.0, 0.4678, 1.0, 0.0, 1.0, 0.1725, 1.0, 0.1725, 1.0, 0.0, 1.0, 0.0, 1.0, 0.1725, 1.0, 0.1725, 1.0, 0.0, 1.0, 0.1725, 1.0, 0.3449, 1.0, 0.3449, 1.0, 0.1725, 1.0, 0.5907, 1.0, 0.6978, 1.0, 0.6978, 1.0, 0.5907, 1.0, 0.5907, 1.0, 0.6978, 1.0, 0.6978, 1.0, 0.5907, 1.0, 0.6978, 1.0, 0.8049, 1.0, 0.8049, 1.0, 0.6978, 1.0, 0.8049, 1.0, 0.9024, 1.0, 0.9024, 1.0, 0.8049, 1.0, 0.8049, 1.0, 0.9024, 1.0, 0.9024, 1.0, 0.8049, 1.0, 0.9024, 1.0, 1.0, 1.0, 1.0, 1.0, 0.9024, 1.0, 0.3449, 1.0, 0.4678, 1.0, 0.4678, 1.0, 0.3449, 1.0, 0.3449, 1.0, 0.4678, 1.0, 0.4678, 1.0, 0.3449, 1.0, 0.4678, 1.0, 0.5907, 1.0, 0.5907, 1.0, 0.4678, 1.0, 0.0, 1.0, 0.1725, 1.0, 0.1725, 1.0, 0.0, 1.0, 0.0, 1.0, 0.1725, 1.0, 0.1725, 1.0, 0.0, 1.0, 0.1725, 1.0, 0.3449, 1.0, 0.3449, 1.0, 0.1725, 1.0, 0.5907, 1.0, 0.6978, 1.0, 0.6978, 1.0, 0.5907, 1.0, 0.5907, 1.0, 0.6978, 1.0, 0.6978, 1.0, 0.5907, 1.0, 0.6978, 1.0, 0.8049, 1.0, 0.8049, 1.0, 0.6978, 1.0, 0.0, 1.0, 0.0, 1.0, 0.0, 1.0, 0.0, 1.0, 0.0, 1.0, 0.0, 1.0, 0.0, 1.0, 0.0, 1.0, 0.0, 1.0, 0.0, 1.0, 0.0, 1.0, 0.0, 1.0, 0.6978, 0.2155, 0.6978, 1.0, 0.5907, 1.0, 0.5907, 0.2155, 0.8049, 1.0, 0.9024, 1.0, 0.9024, 1.0, 0.8049, 1.0, 0.3449, 1.0, 0.4678, 1.0, 0.4678, 1.0, 0.3449, 1.0, 0.3449, 1.0, 0.4678, 1.0, 0.4678, 1.0, 0.3449, 1.0, 0.4678, 1.0, 0.5907, 1.0, 0.5907, 1.0, 0.4678, 1.0, 0.0, 1.0, 0.1725, 1.0, 0.1725, 1.0, 0.0, 1.0, 0.0, 1.0, 0.1725, 1.0, 0.1725, 1.0, 0.0, 1.0, 0.1725, 1.0, 0.3449, 1.0, 0.3449, 1.0, 0.1725, 1.0, 0.5907, 1.0, 0.6978, 1.0, 0.6978, 1.0, 0.5907, 1.0, 0.5907, 1.0, 0.6978, 1.0, 0.6978, 1.0, 0.5907, 1.0, 0.6978, 1.0, 0.8049, 1.0, 0.8049, 1.0, 0.6978, 1.0, 0.8049, 1.0, 0.9024, 1.0, 0.9024, 1.0, 0.8049, 1.0, 0.8049, 1.0, 0.9024, 1.0, 0.9024, 1.0, 0.8049, 1.0, 0.9024, 1.0, 1.0, 1.0, 1.0, 1.0, 0.9024, 1.0, 0.3449, 1.0, 0.4678, 1.0, 0.4678, 1.0, 0.3449, 1.0, 0.3449, 1.0, 0.4678, 1.0, 0.4678, 1.0, 0.3449, 1.0, 0.4678, 1.0, 0.5907, 1.0, 0.5907, 1.0, 0.4678, 1.0, 0.0, 1.0, 0.1725, 1.0, 0.1725, 1.0, 0.0, 1.0, 0.0, 1.0, 0.1725, 1.0, 0.1725, 1.0, 0.0, 1.0, 0.1725, 1.0, 0.3449, 1.0, 0.3449, 1.0, 0.1725, 1.0, 0.5907, 1.0, 0.6978, 1.0, 0.6978, 1.0, 0.5907, 1.0, 0.5907, 1.0, 0.6978, 1.0, 0.6978, 1.0, 0.5907, 1.0, 0.6978, 1.0, 0.8049, 1.0, 0.8049, 1.0, 0.6978, 1.0, 0.5907, 0.0, 0.4678, 0.0, 0.4678, 0.0, 0.5907, 0.0, 0.5907, 0.0, 0.4678, 0.0, 0.4678, 0.0, 0.5907, 0.0, 0.4678, 0.0, 0.3449, 0.0, 0.3449, 0.0, 0.4678, 0.0, 0.3449, 0.0, 0.1725, 0.0, 0.1725, 0.0, 0.3449, 0.0, 0.3449, 0.0, 0.1725, 0.0, 0.1725, 0.0, 0.3449, 0.0, 0.1725, 0.0, 0.0, 0.0, 0.0, 0.0, 0.1725, 0.0, 0.3449, 0.0, 0.1725, 0.0, 0.1725, 0.0, 0.3449, 0.0, 0.3449, 0.0, 0.1725, 0.0, 0.1725, 0.0, 0.3449, 0.0, 0.1725, 0.0, 0.0, 0.0, 0.0, 0.0, 0.1725, 0.0, 0.5907, 0.0, 0.4678, 0.0, 0.4678, 0.0, 0.5907, 0.0, 0.5907, 0.0, 0.4678, 0.0, 0.4678, 0.0, 0.5907, 0.0, 0.4678, 0.0, 0.3449, 0.0, 0.3449, 0.0, 0.4678, 0.0, 0.4678, 0.0, 0.3449, 0.0, 0.3449, 0.0, 0.4678, 0.0, 0.0, 0.0, 0.1725, 0.0, 0.1725, 0.0, 0.0, 0.0, 0.5907, 0.0, 0.4678, 0.0, 0.4678, 0.0, 0.5907, 0.0, 0.1725, 0.0, 0.3449, 0.0, 0.3449, 0.0, 0.1725, 0.0, 0.1725, 0.0, 0.1725, 0.0, 0.1725, 0.0, 0.1725, 0.0, 0.1725, 0.0, 0.0, 0.0, 0.0, 0.0, 0.1725, 0.0, 1.0, 0.0, 0.9024, 0.0, 0.9024, 0.0, 1.0, 0.0, 1.0, 0.0, 0.9024, 0.0, 0.9024, 0.0, 1.0, 0.0, 0.9024, 0.0, 0.8049, 0.0, 0.8049, 0.0, 0.9024, 0.0, 0.8049, 0.0, 0.6978, 0.0, 0.6978, 0.0, 0.8049, 0.0, 0.8049, 0.0, 0.6978, 0.0, 0.6978, 0.0, 0.8049, 0.0, 0.6978, 0.0, 0.5907, 0.0, 0.5907, 0.0, 0.6978, 0.0, 0.8049, 0.2155, 0.8049, 1.0, 0.6978, 1.0, 0.6978, 0.2155, 0.5907, 1.0, 0.6978, 1.0, 0.6978, 1.0, 0.5907, 1.0, 0.5907, 1.0, 0.6978, 1.0, 0.6978, 1.0, 0.5907, 1.0, 0.6978, 1.0, 0.8049, 1.0, 0.8049, 1.0, 0.6978, 1.0, 0.5907, 1.0, 0.6978, 1.0, 0.6978, 1.0, 0.5907, 1.0, 0.5907, 1.0, 0.6978, 1.0, 0.6978, 1.0, 0.5907, 1.0, 0.6978, 1.0, 0.8049, 1.0, 0.8049, 1.0, 0.6978, 1.0, 0.5907, 1.0, 0.6978, 1.0, 0.6978, 1.0, 0.5907, 1.0, 0.5907, 1.0, 0.6978, 1.0, 0.6978, 1.0, 0.5907, 1.0, 0.6978, 1.0, 0.8049, 1.0, 0.8049, 1.0, 0.6978, 1.0, 0.5907, 1.0, 0.6978, 1.0, 0.6978, 1.0, 0.5907, 1.0, 0.5907, 1.0, 0.6978, 1.0, 0.6978, 1.0, 0.5907, 1.0, 0.6978, 1.0, 0.8049, 1.0, 0.8049, 1.0, 0.6978, 1.0, 0.5907, 1.0, 0.6978, 1.0, 0.6978, 1.0, 0.5907, 1.0, 0.5907, 1.0, 0.6978, 1.0, 0.6978, 1.0, 0.5907, 1.0, 0.6978, 1.0, 0.8049, 1.0, 0.8049, 1.0, 0.6978, 1.0, 0.5907, 1.0, 0.6978, 1.0, 0.6978, 1.0, 0.5907, 1.0, 0.5907, 1.0, 0.6978, 1.0, 0.6978, 1.0, 0.5907, 1.0, 0.6978, 1.0, 0.8049, 1.0, 0.8049, 1.0, 0.6978, 1.0, 0.5907, 1.0, 0.6978, 1.0, 0.6978, 1.0, 0.5907, 1.0, 0.5907, 1.0, 0.6978, 1.0, 0.6978, 1.0, 0.5907, 1.0, 0.6978, 1.0, 0.8049, 1.0, 0.8049, 1.0, 0.6978, 1.0, 0.5907, 1.0, 0.6978, 1.0, 0.6978, 1.0, 0.5907, 1.0, 0.5907, 1.0, 0.6978, 1.0, 0.6978, 1.0, 0.5907, 1.0, 0.6978, 1.0, 0.8049, 1.0, 0.8049, 1.0, 0.6978, 1.0, 1.0, 0.0, 0.9024, 0.0, 0.9024, 0.0, 1.0, 0.0, 1.0, 0.0, 0.9024, 0.0, 0.9024, 0.0, 1.0, 0.0, 0.9024, 0.0, 0.8049, 0.0, 0.8049, 0.0, 0.9024, 0.0, 0.5907, 0.0, 0.4678, 0.0, 0.4678, 0.0, 0.5907, 0.0, 0.5907, 0.0, 0.4678, 0.0, 0.4678, 0.0, 0.5907, 0.0, 0.4678, 0.0, 0.3449, 0.0, 0.3449, 0.0, 0.4678, 0.0, 0.0, 1.0, 0.1725, 1.0, 0.1725, 1.0, 0.0, 1.0, 0.0, 1.0, 0.1725, 1.0, 0.1725, 1.0, 0.0, 1.0, 0.1725, 1.0, 0.3449, 1.0, 0.3449, 1.0, 0.1725, 1.0, 0.0, 1.0, 0.1725, 1.0, 0.1725, 1.0, 0.0, 1.0, 0.0, 1.0, 0.1725, 1.0, 0.1725, 1.0, 0.0, 1.0, 0.1725, 1.0, 0.3449, 1.0, 0.3449, 1.0, 0.1725, 1.0, 0.0, 1.0, 0.1725, 1.0, 0.1725, 1.0, 0.0, 1.0, 0.0, 1.0, 0.1725, 1.0, 0.1725, 1.0, 0.0, 1.0, 0.1725, 1.0, 0.3449, 1.0, 0.3449, 1.0, 0.1725, 1.0, 0.0, 1.0, 0.1725, 1.0, 0.1725, 1.0, 0.0, 1.0, 0.0, 1.0, 0.1725, 1.0, 0.1725, 1.0, 0.0, 1.0, 0.1725, 1.0, 0.3449, 1.0, 0.3449, 1.0, 0.1725, 1.0, 0.0, 1.0, 0.1725, 1.0, 0.1725, 1.0, 0.0, 1.0, 0.0, 1.0, 0.1725, 1.0, 0.1725, 1.0, 0.0, 1.0, 0.1725, 1.0, 0.3449, 1.0, 0.3449, 1.0, 0.1725, 1.0, 0.0, 1.0, 0.1725, 1.0, 0.1725, 1.0, 0.0, 1.0, 0.0, 1.0, 0.1725, 1.0, 0.1725, 1.0, 0.0, 1.0, 0.1725, 1.0, 0.3449, 1.0, 0.3449, 1.0, 0.1725, 1.0, 0.0, 1.0, 0.1725, 1.0, 0.1725, 1.0, 0.0, 1.0, 0.0, 1.0, 0.1725, 1.0, 0.1725, 1.0, 0.0, 1.0, 0.1725, 1.0, 0.3449, 1.0, 0.3449, 1.0, 0.1725, 1.0, 0.0, 1.0, 0.1725, 1.0, 0.1725, 1.0, 0.0, 1.0, 0.0, 1.0, 0.1725, 1.0, 0.1725, 1.0, 0.0, 1.0, 0.1725, 1.0, 0.3449, 1.0, 0.3449, 1.0, 0.1725, 1.0, 0.3449, 0.2155, 0.3449, 1.0, 0.1725, 1.0, 0.1725, 0.2155, 0.5907, 0.2155, 0.5907, 1.0, 0.4678, 1.0, 0.4678, 0.2155, 0.8049, 1.0, 0.8049, 0.2155, 0.8049, 0.2155, 0.8049, 1.0, 0.8049, 0.0, 0.6978, 0.0, 0.6978, 0.0, 0.8049, 0.0, 0.8049, 0.0, 0.6978, 0.0, 0.6978, 0.0, 0.8049, 0.0, 0.6978, 0.0, 0.5907, 0.0, 0.5907, 0.0, 0.6978, 0.0, 0.3449, 1.0, 0.4678, 1.0, 0.4678, 1.0, 0.3449, 1.0, 0.3449, 1.0, 0.4678, 1.0, 0.4678, 1.0, 0.3449, 1.0, 0.4678, 1.0, 0.5907, 1.0, 0.5907, 1.0, 0.4678, 1.0, 0.3449, 1.0, 0.4678, 1.0, 0.4678, 1.0, 0.3449, 1.0, 0.3449, 1.0, 0.4678, 1.0, 0.4678, 1.0, 0.3449, 1.0, 0.4678, 1.0, 0.5907, 1.0, 0.5907, 1.0, 0.4678, 1.0, 0.3449, 1.0, 0.4678, 1.0, 0.4678, 1.0, 0.3449, 1.0, 0.3449, 1.0, 0.4678, 1.0, 0.4678, 1.0, 0.3449, 1.0, 0.4678, 1.0, 0.5907, 1.0, 0.5907, 1.0, 0.4678, 1.0, 0.3449, 1.0, 0.4678, 1.0, 0.4678, 1.0, 0.3449, 1.0, 0.3449, 1.0, 0.4678, 1.0, 0.4678, 1.0, 0.3449, 1.0, 0.4678, 1.0, 0.5907, 1.0, 0.5907, 1.0, 0.4678, 1.0, 0.3449, 1.0, 0.4678, 1.0, 0.4678, 1.0, 0.3449, 1.0, 0.3449, 1.0, 0.4678, 1.0, 0.4678, 1.0, 0.3449, 1.0, 0.4678, 1.0, 0.5907, 1.0, 0.5907, 1.0, 0.4678, 1.0, 0.3449, 1.0, 0.4678, 1.0, 0.4678, 1.0, 0.3449, 1.0, 0.3449, 1.0, 0.4678, 1.0, 0.4678, 1.0, 0.3449, 1.0, 0.4678, 1.0, 0.5907, 1.0, 0.5907, 1.0, 0.4678, 1.0, 0.3449, 1.0, 0.4678, 1.0, 0.4678, 1.0, 0.3449, 1.0, 0.3449, 1.0, 0.4678, 1.0, 0.4678, 1.0, 0.3449, 1.0, 0.4678, 1.0, 0.5907, 1.0, 0.5907, 1.0, 0.4678, 1.0, 0.3449, 1.0, 0.4678, 1.0, 0.4678, 1.0, 0.3449, 1.0, 0.3449, 1.0, 0.4678, 1.0, 0.4678, 1.0, 0.3449, 1.0, 0.4678, 1.0, 0.5907, 1.0, 0.5907, 1.0, 0.4678, 1.0, 0.8049, 1.0, 0.9024, 1.0, 0.9024, 1.0, 0.8049, 1.0, 0.8049, 1.0, 0.9024, 1.0, 0.9024, 1.0, 0.8049, 1.0, 0.9024, 1.0, 1.0, 1.0, 1.0, 1.0, 0.9024, 1.0, 0.8049, 1.0, 0.9024, 1.0, 0.9024, 1.0, 0.8049, 1.0, 0.8049, 1.0, 0.9024, 1.0, 0.9024, 1.0, 0.8049, 1.0, 0.9024, 1.0, 1.0, 1.0, 1.0, 1.0, 0.9024, 1.0, 0.8049, 1.0, 0.9024, 1.0, 0.9024, 1.0, 0.8049, 1.0, 0.8049, 1.0, 0.9024, 1.0, 0.9024, 1.0, 0.8049, 1.0, 0.9024, 1.0, 1.0, 1.0, 1.0, 1.0, 0.9024, 1.0, 0.8049, 1.0, 0.9024, 1.0, 0.9024, 1.0, 0.8049, 1.0, 0.8049, 1.0, 0.9024, 1.0, 0.9024, 1.0, 0.8049, 1.0, 0.9024, 1.0, 1.0, 1.0, 1.0, 1.0, 0.9024, 1.0, 0.8049, 1.0, 0.9024, 1.0, 0.9024, 1.0, 0.8049, 1.0, 0.8049, 1.0, 0.9024, 1.0, 0.9024, 1.0, 0.8049, 1.0, 0.9024, 1.0, 1.0, 1.0, 1.0, 1.0, 0.9024, 1.0, 0.8049, 1.0, 0.9024, 1.0, 0.9024, 1.0, 0.8049, 1.0, 0.8049, 1.0, 0.9024, 1.0, 0.9024, 1.0, 0.8049, 1.0, 0.9024, 1.0, 1.0, 1.0, 1.0, 1.0, 0.9024, 1.0, 0.8049, 1.0, 0.9024, 1.0, 0.9024, 1.0, 0.8049, 1.0, 0.8049, 1.0, 0.9024, 1.0, 0.9024, 1.0, 0.8049, 1.0, 0.9024, 1.0, 1.0, 1.0, 1.0, 1.0, 0.9024, 1.0, 0.8049, 1.0, 0.9024, 1.0, 0.9024, 1.0, 0.8049, 1.0, 0.8049, 1.0, 0.9024, 1.0, 0.9024, 1.0, 0.8049, 1.0, 0.9024, 1.0, 1.0, 1.0, 1.0, 1.0, 0.9024, 1.0, 0.3449, 0.0, 0.1725, 0.0, 0.1725, 0.0, 0.3449, 0.0, 0.3449, 0.0, 0.1725, 0.0, 0.1725, 0.0, 0.3449, 0.0, 0.1725, 0.0, 0.0, 0.0, 0.0, 0.0, 0.1725, 0.0, 0.0, 0.7613, 0.0, 1.0, 0.0, 1.0, 0.0, 0.7613, 0.0, 0.7613, 0.0, 0.7613, 0.0, 1.0, 0.0, 1.0, 0.6978, 0.0, 0.6978, 0.1078, 0.8049, 0.1078, 0.8049, 0.0, 0.5907, 0.0, 0.5907, 0.1078, 0.6978, 0.1078, 0.6978, 0.0, 0.5907, 0.1078, 0.5907, 0.2155, 0.6978, 0.2155, 0.6978, 0.1078, 0.1725, 0.0, 0.1725, 0.1078, 0.3449, 0.1078, 0.3449, 0.0, 0.0, 0.0, 0.0, 0.1078, 0.1725, 0.1078, 0.1725, 0.0, 0.0, 0.1078, 0.0, 0.2155, 0.1725, 0.2155, 0.1725, 0.1078, 0.4678, 0.0, 0.4678, 0.1078, 0.5907, 0.1078, 0.5907, 0.0, 0.3449, 0.0, 0.3449, 0.1078, 0.4678, 0.1078, 0.4678, 0.0, 0.3449, 0.1078, 0.3449, 0.2155, 0.4678, 0.2155, 0.4678, 0.1078, 0.9024, 0.0, 0.9024, 0.1078, 1.0, 0.1078, 1.0, 0.0, 0.8049, 0.0, 0.8049, 0.1078, 0.9024, 0.1078, 0.9024, 0.0, 0.8049, 0.1078, 0.8049, 0.2155, 0.9024, 0.2155, 0.9024, 0.1078, 0.6978, 1.0, 0.6978, 1.0, 0.8049, 1.0, 0.8049, 1.0, 0.5907, 1.0, 0.5907, 1.0, 0.6978, 1.0, 0.6978, 1.0, 0.5907, 1.0, 0.5907, 1.0, 0.6978, 1.0, 0.6978, 1.0, 0.1725, 1.0, 0.1725, 1.0, 0.3449, 1.0, 0.3449, 1.0, 0.0, 1.0, 0.0, 1.0, 0.1725, 1.0, 0.1725, 1.0, 0.0, 1.0, 0.0, 1.0, 0.1725, 1.0, 0.1725, 1.0, 0.4678, 1.0, 0.4678, 1.0, 0.5907, 1.0, 0.5907, 1.0, 0.3449, 1.0, 0.3449, 1.0, 0.4678, 1.0, 0.4678, 1.0, 0.3449, 1.0, 0.3449, 1.0, 0.4678, 1.0, 0.4678, 1.0, 0.9024, 1.0, 0.9024, 1.0, 1.0, 1.0, 1.0, 1.0, 0.8049, 1.0, 0.8049, 1.0, 0.9024, 1.0, 0.9024, 1.0, 0.8049, 1.0, 0.8049, 1.0, 0.9024, 1.0, 0.9024, 1.0, 0.9024, 1.0, 0.9024, 1.0, 1.0, 1.0, 1.0, 1.0, 0.8049, 1.0, 0.8049, 1.0, 0.9024, 1.0, 0.9024, 1.0, 0.8049, 1.0, 0.8049, 1.0, 0.9024, 1.0, 0.9024, 1.0, 0.4678, 1.0, 0.4678, 1.0, 0.5907, 1.0, 0.5907, 1.0, 0.3449, 1.0, 0.3449, 1.0, 0.4678, 1.0, 0.4678, 1.0, 0.3449, 1.0, 0.3449, 1.0, 0.4678, 1.0, 0.4678, 1.0, 0.1725, 1.0, 0.1725, 1.0, 0.3449, 1.0, 0.3449, 1.0, 0.0, 1.0, 0.0, 1.0, 0.1725, 1.0, 0.1725, 1.0, 0.0, 1.0, 0.0, 1.0, 0.1725, 1.0, 0.1725, 1.0, 0.6978, 1.0, 0.6978, 1.0, 0.8049, 1.0, 0.8049, 1.0, 0.5907, 1.0, 0.5907, 1.0, 0.6978, 1.0, 0.6978, 1.0, 0.5907, 1.0, 0.5907, 1.0, 0.6978, 1.0, 0.6978, 1.0, 0.9024, 1.0, 0.9024, 1.0, 1.0, 1.0, 1.0, 1.0, 0.8049, 1.0, 0.8049, 1.0, 0.9024, 1.0, 0.9024, 1.0, 0.8049, 1.0, 0.8049, 1.0, 0.9024, 1.0, 0.9024, 1.0, 0.4678, 1.0, 0.4678, 1.0, 0.5907, 1.0, 0.5907, 1.0, 0.3449, 1.0, 0.3449, 1.0, 0.4678, 1.0, 0.4678, 1.0, 0.3449, 1.0, 0.3449, 1.0, 0.4678, 1.0, 0.4678, 1.0, 0.1725, 1.0, 0.1725, 1.0, 0.3449, 1.0, 0.3449, 1.0, 0.0, 1.0, 0.0, 1.0, 0.1725, 1.0, 0.1725, 1.0, 0.0, 1.0, 0.0, 1.0, 0.1725, 1.0, 0.1725, 1.0, 0.6978, 1.0, 0.6978, 1.0, 0.8049, 1.0, 0.8049, 1.0, 0.5907, 1.0, 0.5907, 1.0, 0.6978, 1.0, 0.6978, 1.0, 0.5907, 1.0, 0.5907, 1.0, 0.6978, 1.0, 0.6978, 1.0, 0.0, 1.0, 0.0, 1.0, 0.0, 1.0, 0.0, 1.0, 0.0, 1.0, 0.0, 1.0, 0.0, 1.0, 0.0, 1.0, 0.0, 1.0, 0.0, 1.0, 0.0, 1.0, 0.0, 1.0, 0.0, 0.7613, 0.0, 0.7613, 0.0, 1.0, 0.0, 1.0, 0.8049, 1.0, 0.8049, 1.0, 0.9024, 1.0, 0.9024, 1.0, 0.4678, 1.0, 0.4678, 1.0, 0.5907, 1.0, 0.5907, 1.0, 0.3449, 1.0, 0.3449, 1.0, 0.4678, 1.0, 0.4678, 1.0, 0.3449, 1.0, 0.3449, 1.0, 0.4678, 1.0, 0.4678, 1.0, 0.1725, 1.0, 0.1725, 1.0, 0.3449, 1.0, 0.3449, 1.0, 0.0, 1.0, 0.0, 1.0, 0.1725, 1.0, 0.1725, 1.0, 0.0, 1.0, 0.0, 1.0, 0.1725, 1.0, 0.1725, 1.0, 0.6978, 1.0, 0.6978, 1.0, 0.8049, 1.0, 0.8049, 1.0, 0.5907, 1.0, 0.5907, 1.0, 0.6978, 1.0, 0.6978, 1.0, 0.5907, 1.0, 0.5907, 1.0, 0.6978, 1.0, 0.6978, 1.0, 0.9024, 1.0, 0.9024, 1.0, 1.0, 1.0, 1.0, 1.0, 0.8049, 1.0, 0.8049, 1.0, 0.9024, 1.0, 0.9024, 1.0, 0.8049, 1.0, 0.8049, 1.0, 0.9024, 1.0, 0.9024, 1.0, 0.4678, 1.0, 0.4678, 1.0, 0.5907, 1.0, 0.5907, 1.0, 0.3449, 1.0, 0.3449, 1.0, 0.4678, 1.0, 0.4678, 1.0, 0.3449, 1.0, 0.3449, 1.0, 0.4678, 1.0, 0.4678, 1.0, 0.1725, 1.0, 0.1725, 1.0, 0.3449, 1.0, 0.3449, 1.0, 0.0, 1.0, 0.0, 1.0, 0.1725, 1.0, 0.1725, 1.0, 0.0, 1.0, 0.0, 1.0, 0.1725, 1.0, 0.1725, 1.0, 0.6978, 1.0, 0.6978, 1.0, 0.8049, 1.0, 0.8049, 1.0, 0.5907, 1.0, 0.5907, 1.0, 0.6978, 1.0, 0.6978, 1.0, 0.5907, 1.0, 0.5907, 1.0, 0.6978, 1.0, 0.6978, 1.0, 0.4678, 0.0, 0.4678, 0.0, 0.3449, 0.0, 0.3449, 0.0, 0.5907, 0.0, 0.5907, 0.0, 0.4678, 0.0, 0.4678, 0.0, 0.5907, 0.0, 0.5907, 0.0, 0.4678, 0.0, 0.4678, 0.0, 0.1725, 0.0, 0.1725, 0.0, 0.0, 0.0, 0.0, 0.0, 0.3449, 0.0, 0.3449, 0.0, 0.1725, 0.0, 0.1725, 0.0, 0.3449, 0.0, 0.3449, 0.0, 0.1725, 0.0, 0.1725, 0.0, 0.1725, 0.0, 0.1725, 0.0, 0.0, 0.0, 0.0, 0.0, 0.3449, 0.0, 0.3449, 0.0, 0.1725, 0.0, 0.1725, 0.0, 0.3449, 0.0, 0.3449, 0.0, 0.1725, 0.0, 0.1725, 0.0, 0.4678, 0.0, 0.4678, 0.0, 0.3449, 0.0, 0.3449, 0.0, 0.5907, 0.0, 0.5907, 0.0, 0.4678, 0.0, 0.4678, 0.0, 0.5907, 0.0, 0.5907, 0.0, 0.4678, 0.0, 0.4678, 0.0, 0.4678, 0.0, 0.4678, 0.0, 0.3449, 0.0, 0.3449, 0.0, 0.5907, 0.0, 0.5907, 0.0, 0.4678, 0.0, 0.4678, 0.0, 0.5907, 0.0, 0.5907, 0.0, 0.4678, 0.0, 0.4678, 0.0, 0.1725, 0.0, 0.1725, 0.0, 0.0, 0.0, 0.0, 0.0, 0.3449, 0.0, 0.3449, 0.0, 0.1725, 0.0, 0.1725, 0.0, 0.3449, 0.0, 0.3449, 0.0, 0.1725, 0.0, 0.1725, 0.0, 0.9024, 0.0, 0.9024, 0.0, 0.8049, 0.0, 0.8049, 0.0, 1.0, 0.0, 1.0, 0.0, 0.9024, 0.0, 0.9024, 0.0, 1.0, 0.0, 1.0, 0.0, 0.9024, 0.0, 0.9024, 0.0, 0.6978, 0.0, 0.6978, 0.0, 0.5907, 0.0, 0.5907, 0.0, 0.8049, 0.0, 0.8049, 0.0, 0.6978, 0.0, 0.6978, 0.0, 0.8049, 0.0, 0.8049, 0.0, 0.6978, 0.0, 0.6978, 0.0, 0.1725, 0.7613, 0.1725, 1.0, 0.3449, 1.0, 0.3449, 0.7613, 0.6978, 1.0, 0.6978, 1.0, 0.8049, 1.0, 0.8049, 1.0, 0.5907, 1.0, 0.5907, 1.0, 0.6978, 1.0, 0.6978, 1.0, 0.5907, 1.0, 0.5907, 1.0, 0.6978, 1.0, 0.6978, 1.0, 0.6978, 1.0, 0.6978, 1.0, 0.8049, 1.0, 0.8049, 1.0, 0.5907, 1.0, 0.5907, 1.0, 0.6978, 1.0, 0.6978, 1.0, 0.5907, 1.0, 0.5907, 1.0, 0.6978, 1.0, 0.6978, 1.0, 0.6978, 1.0, 0.6978, 1.0, 0.8049, 1.0, 0.8049, 1.0, 0.5907, 1.0, 0.5907, 1.0, 0.6978, 1.0, 0.6978, 1.0, 0.5907, 1.0, 0.5907, 1.0, 0.6978, 1.0, 0.6978, 1.0, 0.6978, 1.0, 0.6978, 1.0, 0.8049, 1.0, 0.8049, 1.0, 0.5907, 1.0, 0.5907, 1.0, 0.6978, 1.0, 0.6978, 1.0, 0.5907, 1.0, 0.5907, 1.0, 0.6978, 1.0, 0.6978, 1.0, 0.6978, 1.0, 0.6978, 1.0, 0.8049, 1.0, 0.8049, 1.0, 0.5907, 1.0, 0.5907, 1.0, 0.6978, 1.0, 0.6978, 1.0, 0.5907, 1.0, 0.5907, 1.0, 0.6978, 1.0, 0.6978, 1.0, 0.6978, 1.0, 0.6978, 1.0, 0.8049, 1.0, 0.8049, 1.0, 0.5907, 1.0, 0.5907, 1.0, 0.6978, 1.0, 0.6978, 1.0, 0.5907, 1.0, 0.5907, 1.0, 0.6978, 1.0, 0.6978, 1.0, 0.6978, 1.0, 0.6978, 1.0, 0.8049, 1.0, 0.8049, 1.0, 0.5907, 1.0, 0.5907, 1.0, 0.6978, 1.0, 0.6978, 1.0, 0.5907, 1.0, 0.5907, 1.0, 0.6978, 1.0, 0.6978, 1.0, 0.6978, 1.0, 0.6978, 1.0, 0.8049, 1.0, 0.8049, 1.0, 0.5907, 1.0, 0.5907, 1.0, 0.6978, 1.0, 0.6978, 1.0, 0.5907, 1.0, 0.5907, 1.0, 0.6978, 1.0, 0.6978, 1.0, 0.9024, 0.0, 0.9024, 0.0, 0.8049, 0.0, 0.8049, 0.0, 1.0, 0.0, 1.0, 0.0, 0.9024, 0.0, 0.9024, 0.0, 1.0, 0.0, 1.0, 0.0, 0.9024, 0.0, 0.9024, 0.0, 0.4678, 0.0, 0.4678, 0.0, 0.3449, 0.0, 0.3449, 0.0, 0.5907, 0.0, 0.5907, 0.0, 0.4678, 0.0, 0.4678, 0.0, 0.5907, 0.0, 0.5907, 0.0, 0.4678, 0.0, 0.4678, 0.0, 0.1725, 1.0, 0.1725, 1.0, 0.3449, 1.0, 0.3449, 1.0, 0.0, 1.0, 0.0, 1.0, 0.1725, 1.0, 0.1725, 1.0, 0.0, 1.0, 0.0, 1.0, 0.1725, 1.0, 0.1725, 1.0, 0.1725, 1.0, 0.1725, 1.0, 0.3449, 1.0, 0.3449, 1.0, 0.0, 1.0, 0.0, 1.0, 0.1725, 1.0, 0.1725, 1.0, 0.0, 1.0, 0.0, 1.0, 0.1725, 1.0, 0.1725, 1.0, 0.1725, 1.0, 0.1725, 1.0, 0.3449, 1.0, 0.3449, 1.0, 0.0, 1.0, 0.0, 1.0, 0.1725, 1.0, 0.1725, 1.0, 0.0, 1.0, 0.0, 1.0, 0.1725, 1.0, 0.1725, 1.0, 0.1725, 1.0, 0.1725, 1.0, 0.3449, 1.0, 0.3449, 1.0, 0.0, 1.0, 0.0, 1.0, 0.1725, 1.0, 0.1725, 1.0, 0.0, 1.0, 0.0, 1.0, 0.1725, 1.0, 0.1725, 1.0, 0.1725, 1.0, 0.1725, 1.0, 0.3449, 1.0, 0.3449, 1.0, 0.0, 1.0, 0.0, 1.0, 0.1725, 1.0, 0.1725, 1.0, 0.0, 1.0, 0.0, 1.0, 0.1725, 1.0, 0.1725, 1.0, 0.1725, 1.0, 0.1725, 1.0, 0.3449, 1.0, 0.3449, 1.0, 0.0, 1.0, 0.0, 1.0, 0.1725, 1.0, 0.1725, 1.0, 0.0, 1.0, 0.0, 1.0, 0.1725, 1.0, 0.1725, 1.0, 0.1725, 1.0, 0.1725, 1.0, 0.3449, 1.0, 0.3449, 1.0, 0.0, 1.0, 0.0, 1.0, 0.1725, 1.0, 0.1725, 1.0, 0.0, 1.0, 0.0, 1.0, 0.1725, 1.0, 0.1725, 1.0, 0.1725, 1.0, 0.1725, 1.0, 0.3449, 1.0, 0.3449, 1.0, 0.0, 1.0, 0.0, 1.0, 0.1725, 1.0, 0.1725, 1.0, 0.0, 1.0, 0.0, 1.0, 0.1725, 1.0, 0.1725, 1.0, 0.4678, 0.7613, 0.4678, 1.0, 0.5907, 1.0, 0.5907, 0.7613, 0.8049, 1.0, 0.8049, 0.2155, 0.8049, 0.2155, 0.8049, 1.0, 0.6978, 0.0, 0.6978, 0.0, 0.5907, 0.0, 0.5907, 0.0, 0.8049, 0.0, 0.8049, 0.0, 0.6978, 0.0, 0.6978, 0.0, 0.8049, 0.0, 0.8049, 0.0, 0.6978, 0.0, 0.6978, 0.0, 0.4678, 1.0, 0.4678, 1.0, 0.5907, 1.0, 0.5907, 1.0, 0.3449, 1.0, 0.3449, 1.0, 0.4678, 1.0, 0.4678, 1.0, 0.3449, 1.0, 0.3449, 1.0, 0.4678, 1.0, 0.4678, 1.0, 0.4678, 1.0, 0.4678, 1.0, 0.5907, 1.0, 0.5907, 1.0, 0.3449, 1.0, 0.3449, 1.0, 0.4678, 1.0, 0.4678, 1.0, 0.3449, 1.0, 0.3449, 1.0, 0.4678, 1.0, 0.4678, 1.0, 0.4678, 1.0, 0.4678, 1.0, 0.5907, 1.0, 0.5907, 1.0, 0.3449, 1.0, 0.3449, 1.0, 0.4678, 1.0, 0.4678, 1.0, 0.3449, 1.0, 0.3449, 1.0, 0.4678, 1.0, 0.4678, 1.0, 0.4678, 1.0, 0.4678, 1.0, 0.5907, 1.0, 0.5907, 1.0, 0.3449, 1.0, 0.3449, 1.0, 0.4678, 1.0, 0.4678, 1.0, 0.3449, 1.0, 0.3449, 1.0, 0.4678, 1.0, 0.4678, 1.0, 0.4678, 1.0, 0.4678, 1.0, 0.5907, 1.0, 0.5907, 1.0, 0.3449, 1.0, 0.3449, 1.0, 0.4678, 1.0, 0.4678, 1.0, 0.3449, 1.0, 0.3449, 1.0, 0.4678, 1.0, 0.4678, 1.0, 0.4678, 1.0, 0.4678, 1.0, 0.5907, 1.0, 0.5907, 1.0, 0.3449, 1.0, 0.3449, 1.0, 0.4678, 1.0, 0.4678, 1.0, 0.3449, 1.0, 0.3449, 1.0, 0.4678, 1.0, 0.4678, 1.0, 0.4678, 1.0, 0.4678, 1.0, 0.5907, 1.0, 0.5907, 1.0, 0.3449, 1.0, 0.3449, 1.0, 0.4678, 1.0, 0.4678, 1.0, 0.3449, 1.0, 0.3449, 1.0, 0.4678, 1.0, 0.4678, 1.0, 0.4678, 1.0, 0.4678, 1.0, 0.5907, 1.0, 0.5907, 1.0, 0.3449, 1.0, 0.3449, 1.0, 0.4678, 1.0, 0.4678, 1.0, 0.3449, 1.0, 0.3449, 1.0, 0.4678, 1.0, 0.4678, 1.0, 0.9024, 1.0, 0.9024, 1.0, 1.0, 1.0, 1.0, 1.0, 0.8049, 1.0, 0.8049, 1.0, 0.9024, 1.0, 0.9024, 1.0, 0.8049, 1.0, 0.8049, 1.0, 0.9024, 1.0, 0.9024, 1.0, 0.9024, 1.0, 0.9024, 1.0, 1.0, 1.0, 1.0, 1.0, 0.8049, 1.0, 0.8049, 1.0, 0.9024, 1.0, 0.9024, 1.0, 0.8049, 1.0, 0.8049, 1.0, 0.9024, 1.0, 0.9024, 1.0, 0.9024, 1.0, 0.9024, 1.0, 1.0, 1.0, 1.0, 1.0, 0.8049, 1.0, 0.8049, 1.0, 0.9024, 1.0, 0.9024, 1.0, 0.8049, 1.0, 0.8049, 1.0, 0.9024, 1.0, 0.9024, 1.0, 0.9024, 1.0, 0.9024, 1.0, 1.0, 1.0, 1.0, 1.0, 0.8049, 1.0, 0.8049, 1.0, 0.9024, 1.0, 0.9024, 1.0, 0.8049, 1.0, 0.8049, 1.0, 0.9024, 1.0, 0.9024, 1.0, 0.9024, 1.0, 0.9024, 1.0, 1.0, 1.0, 1.0, 1.0, 0.8049, 1.0, 0.8049, 1.0, 0.9024, 1.0, 0.9024, 1.0, 0.8049, 1.0, 0.8049, 1.0, 0.9024, 1.0, 0.9024, 1.0, 0.9024, 1.0, 0.9024, 1.0, 1.0, 1.0, 1.0, 1.0, 0.8049, 1.0, 0.8049, 1.0, 0.9024, 1.0, 0.9024, 1.0, 0.8049, 1.0, 0.8049, 1.0, 0.9024, 1.0, 0.9024, 1.0, 0.9024, 1.0, 0.9024, 1.0, 1.0, 1.0, 1.0, 1.0, 0.8049, 1.0, 0.8049, 1.0, 0.9024, 1.0, 0.9024, 1.0, 0.8049, 1.0, 0.8049, 1.0, 0.9024, 1.0, 0.9024, 1.0, 0.9024, 1.0, 0.9024, 1.0, 1.0, 1.0, 1.0, 1.0, 0.8049, 1.0, 0.8049, 1.0, 0.9024, 1.0, 0.9024, 1.0, 0.8049, 1.0, 0.8049, 1.0, 0.9024, 1.0, 0.9024, 1.0, 0.1725, 0.0, 0.1725, 0.0, 0.0, 0.0, 0.0, 0.0, 0.3449, 0.0, 0.3449, 0.0, 0.1725, 0.0, 0.1725, 0.0, 0.3449, 0.0, 0.3449, 0.0, 0.1725, 0.0, 0.1725, 0.0, 0.1725, 0.0, 0.0, 0.0, 0.0, 0.0, 0.1725, 0.0, 0.4678, 0.0, 0.3449, 0.0, 0.3449, 0.0, 0.4678, 0.0, 0.5907, 0.0, 0.4678, 0.0, 0.4678, 0.0, 0.5907, 0.0, 0.5907, 0.0, 0.4678, 0.0, 0.4678, 0.0, 0.5907, 0.0, 0.4678, 0.0, 0.3449, 0.0, 0.3449, 0.0, 0.4678, 0.0, 0.3449, 0.0, 0.1725, 0.0, 0.1725, 0.0, 0.3449, 0.0, 0.3449, 0.0, 0.1725, 0.0, 0.1725, 0.0, 0.3449, 0.0, 0.1725, 0.0, 0.0, 0.0, 0.0, 0.0, 0.1725, 0.0, 0.4678, 0.0, 0.5907, 0.0, 0.5907, 0.0, 0.4678, 0.0, 0.5907, 0.0, 0.5907, 0.0, 0.5907, 0.0, 0.5907, 0.0, 0.3449, 0.0, 0.4678, 0.0, 0.4678, 0.0, 0.3449, 0.0, 0.5907, 0.0, 0.5907, 0.0, 0.5907, 0.0, 0.5907, 0.0, 0.8049, 0.2155, 0.8049, 0.2155, 0.8049, 1.0, 0.8049, 1.0, 0.8049, 1.0, 0.8049, 1.0, 0.8049, 1.0, 0.8049, 1.0, 1.0, 0.2155, 1.0, 0.2155, 1.0, 0.2155, 1.0, 0.2155])
me_plane.use_remesh_fix_poles = True
me_plane.use_remesh_preserve_attributes = False
me_plane.use_mirror_vertex_groups = False
me_plane.update()

# ---- objects
ob_light = bpy.data.objects.new('Light', light_light)
ob_camera = bpy.data.objects.new('Camera', cam_camera)
ob_plane = bpy.data.objects.new('Plane', me_plane)
ob_empty = bpy.data.objects.new('Empty', None)
ob_empty_001 = bpy.data.objects.new('Empty.001', None)

# ---- transforms, parenting, visibility, modifiers, constraints
ob_light.location = (4.076, 1.005, 5.904)
ob_light.rotation_euler = (0.6503, 0.05522, 1.866)
ob_light.lock_rotations_4d = False
ob_light.empty_display_type = 'ARROWS'
ob_light.color = (0.0, 0.0, 0.0, 0.0)
ob_light.lineart.crease_threshold = 0.0
ob_camera.location = (7.359, -6.926, 4.958)
ob_camera.rotation_euler = (1.109, 0.0, 0.8149)
ob_camera.lock_rotations_4d = False
ob_camera.empty_display_type = 'ARROWS'
ob_camera.color = (0.0, 0.0, 0.0, 0.0)
ob_camera.display_type = 'WIRE'
ob_camera.lineart.crease_threshold = 0.0
ob_plane.location = (-1.118e-16, -0.8048, -0.5034)
ob_plane.rotation_euler = (0.0, 1.571, 0.0)
ob_plane.scale = (0.1462, 0.1462, 0.1462)
ob_plane.lineart.crease_threshold = 0.0
_m = ob_plane.modifiers.new('Mirror', 'MIRROR')
_m.use_axis = (False, False, True)
ob_empty.location = (0.0, 0.0, 0.0)
ob_empty.rotation_euler = (1.571, -0.0, 1.571)
ob_empty.empty_display_type = 'IMAGE'
ob_empty.empty_display_size = 5.0
ob_empty.empty_image_depth = 'BACK'
ob_empty.show_empty_image_perspective = False
ob_empty.empty_image_side = 'FRONT'
ob_empty.lineart.crease_threshold = 0.0
ob_empty_001.location = (-0.12, 0.0, 0.0)
ob_empty_001.rotation_euler = (0.0, -0.0, -1.571)
ob_empty_001.empty_display_type = 'IMAGE'
ob_empty_001.empty_display_size = 5.0
ob_empty_001.empty_image_depth = 'BACK'
ob_empty_001.show_empty_image_perspective = False
ob_empty_001.empty_image_side = 'FRONT'
ob_empty_001.lineart.crease_threshold = 0.0

# ---- collection membership
col_collection.objects.link(ob_light)
col_collection.objects.link(ob_camera)
col_collection.objects.link(ob_plane)
col_collection.objects.link(ob_empty)
col_collection.objects.link(ob_empty_001)

# ---- scene / render settings (as saved in the file)
scene.camera = ob_camera
scene.frame_start = 1; scene.frame_end = 250; scene.frame_set(1)
scene.render.engine = 'BLENDER_EEVEE_NEXT'
scene.cycles.use_denoising = False
scene.cycles.samples = 128
scene.cycles.sampling_pattern = 'TABULATED_SOBOL'
scene.cycles.use_adaptive_sampling = False
scene.cycles.use_light_tree = False
scene.view_settings.view_transform = 'Filmic'
bpy.context.view_layer.update()
